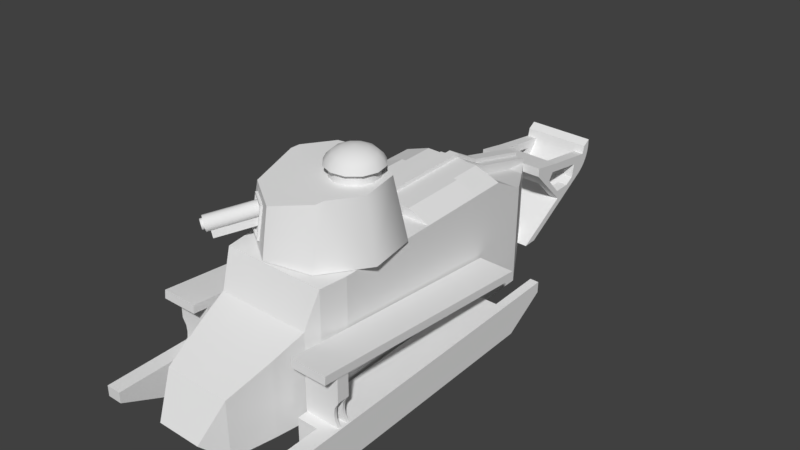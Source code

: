 # Source: esrRFT17_Destroyed.blend  (saved by Blender 2.79.0; exported with 4.5.12 LTS)
import bpy
from mathutils import Matrix  # noqa: F401  (used for matrix-valued properties, if any)

bpy.ops.wm.read_factory_settings(use_empty=True)
scene = bpy.context.scene
scene.name = 'Scene'

# ---- collections
col_collection_1 = bpy.data.collections.new('Collection 1'); scene.collection.children.link(col_collection_1)

# ---- materials (node trees are filled in below, after node groups)
mat_esrrft17 = bpy.data.materials.new('esrrft17')
mat_esrrft17.alpha_threshold = 0.0
mat_esrrft17.use_transparent_shadow = False
mat_esrrft17.roughness = 0.5

# ---- material node trees

# ---- world
world_world = bpy.data.worlds.new('World'); scene.world = world_world
world_world.color = (0.05088, 0.05088, 0.05088)
world_world.use_sun_shadow = False
world_world.sun_shadow_jitter_overblur = 0.0
world_world.cycles.sampling_method = 'MANUAL'

# ---- meshes
me_id357 = bpy.data.meshes.new('ID357')
me_id357.from_pydata([(7.569, -18.8, 50.86), (0.1925, -11.12, 54.09), (0.1925, -18.8, 50.86), (24.04, -11.12, 54.09), (24.04, -18.8, 50.86), (0.1925, 0.06591, 50.86), (0.1925, -1.647, 54.09), (0.1925, -1.647, 55.42), (0.1925, 1.779, 55.42), (0.1925, 1.779, 54.09), (0.1925, 18.93, 50.86), (0.1925, 11.25, 54.09), (24.04, 0.06591, 50.86), (24.04, -18.74, 50.86), (24.04, -18.71, 50.86), (24.04, -4.939, 50.86), (-36.19, -18.97, 50.86), (-45.83, 17.89, 50.86), (-45.83, -17.76, 50.86), (-36.19, 19.1, 50.86), (7.569, 18.93, 50.86), (24.04, -9.663, 54.09), (24.04, -1.647, 54.09), (36.65, -1.647, 54.09), (36.01, -4.939, 54.09), (36.01, -9.663, 54.09), (36.65, -4.939, 54.09), (37.0, -1.647, 55.42), (37.0, 1.779, 55.42), (47.02, 1.779, 48.19), (71.63, 1.779, 43.02), (71.27, 1.779, 41.69), (47.38, 1.779, 49.52), (36.65, 1.779, 54.09), (24.04, 1.779, 54.09), (24.04, 11.25, 54.09), (24.04, 9.795, 54.09), (36.01, 5.071, 54.09), (36.01, 9.795, 54.09), (36.65, 5.071, 54.09), (24.04, 18.93, 50.86), (24.04, 18.87, 50.86), (24.04, 18.85, 50.86), (24.04, 5.071, 50.86), (71.63, -1.647, 43.02), (47.02, -1.647, 48.19), (71.27, -1.647, 41.69), (47.38, -1.647, 49.52), (36.01, -18.69, 7.874), (-36.19, -18.97, 7.874), (36.01, -18.69, 50.86), (30.41, -18.71, 50.86), (32.28, -18.71, 50.86), (34.14, -18.7, 50.86), (32.28, -18.7, 50.86), (-36.19, 19.1, 7.874), (-45.83, 17.89, 7.874), (-50.72, -16.14, 38.58), (-50.72, 16.27, 38.58), (-45.83, -17.76, 7.874), (36.01, 18.82, 50.86), (36.01, 18.82, 7.874), (30.41, 18.85, 50.86), (34.14, 18.83, 50.86), (32.28, 18.84, 50.86), (32.28, -18.71, 50.86), (36.01, -18.71, 50.86), (36.01, -18.7, 50.86), (36.01, -4.939, 50.86), (70.81, -4.939, 39.97), (62.98, -4.939, 40.57), (70.44, -4.939, 38.57), (71.27, -4.939, 41.69), (46.18, -4.939, 45.07), (47.02, -4.939, 48.19), (47.38, 0.06591, 49.52), (70.81, 0.06591, 39.97), (70.81, 5.071, 39.97), (71.27, 5.071, 41.69), (47.02, 5.071, 48.19), (32.28, 18.85, 50.86), (36.01, 18.85, 50.86), (62.98, 5.071, 40.57), (70.44, 5.071, 38.57), (46.18, 5.071, 45.07), (36.01, 5.071, 50.86), (36.01, 18.83, 50.86), (32.28, 18.83, 50.86), (46.18, -18.69, 7.874), (46.18, -18.69, 45.07), (-70.6, 12.68, 7.874), (-76.24, -11.4, 7.874), (-76.24, 11.53, 7.874), (-70.6, -12.55, 7.874), (-61.59, 14.53, 7.874), (-61.59, -14.4, 7.874), (-50.72, 16.27, 7.874), (-50.72, -16.14, 7.874), (46.18, 18.82, 7.874), (48.25, 18.82, 7.874), (48.25, -18.69, 7.874), (62.07, 10.61, 7.874), (62.07, -10.48, 7.874), (62.07, 0.3648, 7.874), (-70.6, 12.68, 30.56), (-76.29, -11.39, 28.26), (-76.29, 11.52, 28.26), (-70.6, -12.55, 30.56), (-61.59, 14.53, 34.19), (-61.59, -14.4, 34.19), (46.18, 18.82, 45.07), (48.25, -18.69, 44.52), (62.98, -9.938, 40.57), (62.98, 0.06591, 40.57), (70.44, 0.06591, 38.57), (70.81, 5.42, 39.97), (62.98, 10.07, 40.57), (70.81, -5.288, 13.04), (70.81, -5.288, 39.97), (70.81, 5.42, 13.04), (48.25, 18.82, 44.52), (-84.11, 7.704, 15.55), (-84.11, -7.572, 15.55), (98.02, 12.07, 27.39), (100.1, -11.94, 34.8), (84.94, -11.94, 22.46), (93.84, -11.94, 27.73), (90.53, -11.94, 25.77), (84.94, -11.94, 22.46), (94.49, -11.94, 28.12), (95.32, -11.94, 28.65), (96.11, -11.94, 29.25), (96.85, -11.94, 29.9), (97.54, -11.94, 30.61), (98.18, -11.94, 31.36), (98.75, -11.94, 32.17), (99.27, -11.94, 33.01), (99.71, -11.94, 33.89), (-83.12, -26.86, 11.61), (-83.12, -26.86, 15.43), (-63.61, -26.86, 2.52), (-63.61, -26.86, 15.43), (-58.1, -26.86, 15.43), (-58.1, -26.86, 2.52), (23.18, -29.0, 15.43), (23.18, -29.0, 2.52), (28.24, -29.0, 15.43), (28.24, -29.0, 2.52), (42.82, -29.0, 15.43), (42.82, -29.0, 11.47), (-83.12, -32.11, 11.61), (-83.12, -26.86, 11.61), (-63.61, -32.11, 2.52), (-63.61, -26.86, 2.52), (-59.6, -31.99, 33.59), (-59.3, -31.99, 36.44), (-59.6, -19.46, 33.59), (-59.3, -19.46, 36.44), (26.54, -31.99, 24.53), (26.84, -31.99, 27.38), (26.54, -19.46, 24.53), (26.84, -19.46, 27.38), (-54.39, -31.6, 24.2), (-54.39, -31.6, 33.86), (-54.39, -19.5, 24.2), (-54.39, -19.5, 33.86), (-50.11, -31.6, 24.2), (-50.11, -31.6, 33.86), (-50.11, -19.5, 24.2), (-50.11, -19.5, 33.86), (-54.39, -31.6, 24.2), (-54.39, -19.5, 24.2), (-53.43, -31.6, 24.2), (-53.43, -19.5, 24.2), (-54.39, -19.5, 15.25), (-54.39, -31.6, 15.25), (-53.43, -19.5, 15.25), (-53.43, -31.6, 15.25), (-51.06, -31.6, 24.2), (-51.06, -19.5, 24.2), (-50.11, -31.6, 24.2), (-50.11, -19.5, 24.2), (-51.06, -19.5, 15.25), (-51.06, -31.6, 15.25), (-50.11, -19.5, 15.25), (-50.11, -31.6, 15.25), (-53.43, -30.05, 19.73), (-54.39, -30.05, 19.73), (-50.11, -30.05, 19.73), (-51.06, -30.05, 19.73), (-50.11, -30.05, 19.73), (-50.11, -31.6, 15.25), (-53.43, -30.33, 17.49), (-54.39, -30.33, 21.96), (-50.11, -30.33, 17.49), (-51.06, -30.33, 21.96), (-53.43, -30.33, 21.96), (-54.39, -30.33, 17.49), (-50.11, -30.33, 21.96), (-51.06, -30.33, 17.49), (-51.06, -31.6, 15.25), (-50.11, -31.6, 24.2), (-51.06, -31.6, 24.2), (-54.39, -31.6, 24.2), (-53.43, -31.6, 24.2), (-54.39, -31.6, 15.25), (-53.43, -31.6, 15.25), (-53.43, -30.05, 19.73), (-54.39, -30.05, 19.73), (-53.91, -31.6, 24.2), (-53.91, -31.6, 15.25), (-53.43, -30.33, 17.49), (-54.39, -30.33, 21.96), (-53.43, -30.33, 21.96), (-54.39, -30.33, 17.49), (-53.91, -30.05, 19.73), (-53.91, -30.33, 21.96), (-53.91, -30.33, 17.49), (-51.06, -30.05, 19.73), (-50.58, -31.6, 24.2), (-50.58, -31.6, 15.25), (-50.11, -30.33, 17.49), (-51.06, -30.33, 21.96), (-50.11, -30.33, 21.96), (-51.06, -30.33, 17.49), (-50.58, -30.05, 19.73), (-50.58, -30.33, 21.96), (-50.58, -30.33, 17.49), (42.82, 29.16, 15.43), (42.82, 29.16, 11.47), (42.82, 32.27, 11.47), (42.82, 32.27, 15.43), (-83.12, 32.27, 11.61), (-83.12, 32.27, 15.43), (-83.12, 27.02, 11.61), (-83.12, 27.02, 15.43), (23.18, 19.86, 2.52), (23.18, 19.86, 15.43), (-58.1, 19.86, 2.52), (-58.1, 19.86, 15.43), (23.18, 29.16, 2.52), (23.18, 29.16, 15.43), (-58.1, 27.02, 2.52), (-58.1, 27.02, 15.43), (23.18, 19.86, 2.52), (23.18, 19.86, 15.43), (-58.1, 19.86, 2.52), (-58.1, 19.86, 15.43), (23.18, 19.86, 2.52), (-58.1, 19.86, 2.52), (23.18, 29.16, 2.52), (-58.1, 27.02, 2.52), (23.18, 19.86, 15.43), (-58.1, 19.86, 15.43), (42.82, 32.27, 15.43), (42.82, 29.16, 15.43), (28.24, 32.27, 15.43), (28.24, 29.16, 15.43), (23.18, 32.27, 15.43), (23.18, 29.16, 15.43), (-58.1, 32.27, 15.43), (-58.1, 27.02, 15.43), (-63.61, 27.02, 15.43), (-63.61, 32.27, 15.43), (-83.12, 27.02, 15.43), (-83.12, 32.27, 15.43), (42.82, 32.27, 15.43), (42.82, 32.27, 11.47), (28.24, 32.27, 15.43), (28.24, 32.27, 2.52), (23.18, 32.27, 15.43), (23.18, 32.27, 2.52), (-58.1, 32.27, 15.43), (-58.1, 32.27, 2.52), (-63.61, 32.27, 15.43), (-63.61, 32.27, 2.52), (-83.12, 32.27, 15.43), (-83.12, 32.27, 11.61), (42.82, 32.27, 11.47), (42.82, 29.16, 11.47), (28.24, 32.27, 2.52), (28.24, 29.16, 2.52), (-63.61, 32.27, 2.52), (-63.61, 27.02, 2.52), (-58.1, 27.02, 2.52), (-58.1, 32.27, 2.52), (23.18, 29.16, 2.52), (23.18, 32.27, 2.52), (28.24, 29.16, 2.52), (28.24, 32.27, 2.52), (-50.58, 30.48, 17.49), (-50.58, 30.48, 21.96), (-50.58, 30.21, 19.73), (-51.06, 30.48, 17.49), (-50.11, 30.48, 21.96), (-51.06, 30.48, 21.96), (-50.11, 30.48, 17.49), (-50.58, 31.76, 15.25), (-50.58, 31.76, 24.2), (-51.06, 30.21, 19.73), (-53.91, 30.48, 17.49), (-53.91, 30.48, 21.96), (28.24, -32.11, 2.52), (28.24, -29.0, 2.52), (23.18, -32.11, 2.52), (23.18, -29.0, 2.52), (-58.1, -32.11, 2.52), (-58.1, -26.86, 2.52), (-63.61, -26.86, 2.52), (-63.61, -32.11, 2.52), (28.24, -29.0, 2.52), (28.24, -32.11, 2.52), (42.82, -29.0, 11.47), (42.82, -32.11, 11.47), (-83.12, -32.11, 11.61), (-83.12, -32.11, 15.43), (-63.61, -32.11, 2.52), (-63.61, -32.11, 15.43), (-58.1, -32.11, 2.52), (-58.1, -32.11, 15.43), (23.18, -32.11, 2.52), (23.18, -32.11, 15.43), (28.24, -32.11, 2.52), (28.24, -32.11, 15.43), (42.82, -32.11, 11.47), (42.82, -32.11, 15.43), (-83.12, -32.11, 15.43), (-83.12, -26.86, 15.43), (-63.61, -32.11, 15.43), (-63.61, -26.86, 15.43), (-58.1, -26.86, 15.43), (-58.1, -32.11, 15.43), (23.18, -29.0, 15.43), (23.18, -32.11, 15.43), (28.24, -29.0, 15.43), (28.24, -32.11, 15.43), (42.82, -29.0, 15.43), (42.82, -32.11, 15.43), (-58.1, -19.7, 15.43), (23.18, -19.7, 15.43), (-58.1, -26.86, 2.52), (23.18, -29.0, 2.52), (-58.1, -19.7, 2.52), (23.18, -19.7, 2.52), (-58.1, -19.7, 15.43), (-58.1, -19.7, 2.52), (23.18, -19.7, 15.43), (23.18, -19.7, 2.52), (-58.1, -26.86, 15.43), (-58.1, -26.86, 2.52), (23.18, -29.0, 15.43), (23.18, -29.0, 2.52), (-58.1, -19.7, 15.43), (-58.1, -19.7, 2.52), (23.18, -19.7, 15.43), (23.18, -19.7, 2.52), (-83.12, -26.86, 15.43), (-83.12, -26.86, 11.61), (-83.12, -32.11, 15.43), (-83.12, -32.11, 11.61), (42.82, -32.11, 15.43), (42.82, -32.11, 11.47), (42.82, -29.0, 11.47), (42.82, -29.0, 15.43), (-53.91, 30.21, 19.73), (-54.39, 30.48, 17.49), (-53.43, 30.48, 21.96), (-54.39, 30.48, 21.96), (-53.43, 30.48, 17.49), (-53.91, 31.76, 15.25), (-53.91, 31.76, 24.2), (-54.39, 30.21, 19.73), (-53.43, 30.21, 19.73), (-53.43, 31.76, 15.25), (-54.39, 31.76, 15.25), (-53.43, 31.76, 24.2), (-54.39, 31.76, 24.2), (-51.06, 31.76, 24.2), (-50.11, 31.76, 24.2), (-51.06, 31.76, 15.25), (-51.06, 30.48, 17.49), (-50.11, 30.48, 21.96), (-54.39, 30.48, 17.49), (-53.43, 30.48, 21.96), (-51.06, 30.48, 21.96), (-50.11, 30.48, 17.49), (-54.39, 30.48, 21.96), (-53.43, 30.48, 17.49), (-50.11, 31.76, 15.25), (-50.11, 30.21, 19.73), (-51.06, 30.21, 19.73), (-50.11, 30.21, 19.73), (-54.39, 30.21, 19.73), (-53.43, 30.21, 19.73), (-50.11, 31.76, 15.25), (-50.11, 19.66, 15.25), (-51.06, 31.76, 15.25), (-51.06, 19.66, 15.25), (-50.11, 19.66, 24.2), (-50.11, 31.76, 24.2), (-51.06, 19.66, 24.2), (-51.06, 31.76, 24.2), (-53.43, 31.76, 15.25), (-53.43, 19.66, 15.25), (-54.39, 31.76, 15.25), (-54.39, 19.66, 15.25), (-53.43, 19.66, 24.2), (-53.43, 31.76, 24.2), (-54.39, 19.66, 24.2), (-54.39, 31.76, 24.2), (-50.11, 19.66, 33.86), (-50.11, 19.66, 24.2), (-50.11, 31.76, 33.86), (-50.11, 31.76, 24.2), (-54.39, 19.66, 33.86), (-54.39, 19.66, 24.2), (-54.39, 31.76, 33.86), (-54.39, 31.76, 24.2), (26.84, 19.62, 27.38), (26.54, 19.62, 24.53), (26.84, 32.15, 27.38), (26.54, 32.15, 24.53), (-59.3, 19.62, 36.44), (-59.6, 19.62, 33.59), (-59.3, 32.15, 36.44), (-59.6, 32.15, 33.59), (-63.61, 27.02, 2.52), (-63.61, 32.27, 2.52), (-83.12, 27.02, 11.61), (-83.12, 32.27, 11.61), (42.82, 29.16, 11.47), (42.82, 29.16, 15.43), (28.24, 29.16, 2.52), (28.24, 29.16, 15.43), (23.18, 29.16, 2.52), (23.18, 29.16, 15.43), (-58.1, 27.02, 2.52), (-58.1, 27.02, 15.43), (-63.61, 27.02, 15.43), (-63.61, 27.02, 2.52), (-83.12, 27.02, 15.43), (-83.12, 27.02, 11.61), (94.65, 12.07, 32.62), (94.49, 12.07, 28.12), (93.84, 12.07, 27.73), (95.32, 12.07, 28.65), (96.11, 12.07, 29.25), (96.85, 12.07, 29.9), (97.54, 12.07, 30.61), (98.18, 12.07, 31.36), (98.75, 12.07, 32.17), (99.27, 12.07, 33.01), (80.0, 12.07, 35.03), (99.71, 12.07, 33.89), (100.1, 12.07, 34.8), (81.9, 12.07, 37.81), (100.1, 8.53, 34.8), (81.9, 8.53, 37.81), (84.94, 12.07, 22.46), (90.53, 12.07, 25.77), (99.71, 8.53, 33.89), (99.27, 8.53, 33.01), (98.75, 8.53, 32.17), (98.18, 8.53, 31.36), (97.54, 8.53, 30.61), (96.85, 8.53, 29.9), (96.11, 8.53, 29.25), (95.32, 8.53, 28.65), (94.49, 8.53, 28.12), (93.84, 8.53, 27.73), (94.65, 8.53, 32.62), (80.0, 8.53, 35.03), (70.81, 12.07, 36.78), (78.1, 12.07, 32.25), (76.95, 12.07, 30.56), (70.81, 12.07, 39.97), (81.9, -11.94, 37.81), (70.81, -11.94, 39.97), (81.9, -8.398, 37.81), (100.1, -11.94, 34.8), (100.1, -8.398, 34.8), (84.94, -8.398, 22.46), (84.94, 8.53, 22.46), (84.94, -11.94, 22.46), (84.19, 12.07, 25.77), (90.53, 8.53, 25.77), (93.84, -11.94, 27.73), (90.53, -8.398, 25.77), (90.53, -11.94, 25.77), (93.84, -8.398, 27.73), (99.71, -8.398, 33.89), (99.27, -8.398, 33.01), (98.75, -8.398, 32.17), (98.18, -8.398, 31.36), (97.54, -8.398, 30.61), (96.85, -8.398, 29.9), (96.11, -8.398, 29.25), (95.32, -8.398, 28.65), (94.49, -8.398, 28.12), (78.1, -8.398, 32.25), (80.0, -11.94, 35.03), (78.1, -11.94, 32.25), (80.0, -8.398, 35.03), (78.1, 8.53, 32.25), (70.81, -11.94, 36.78), (76.95, 8.53, 30.56), (76.95, -11.94, 30.56), (76.95, -8.398, 30.56), (84.19, 8.53, 25.77), (94.65, -11.94, 32.62), (94.65, -8.398, 32.62), (84.19, -8.398, 25.77), (84.19, -11.94, 25.77), (70.81, 12.07, 11.07), (98.91, 12.07, 27.98), (99.73, 12.07, 28.64), (100.5, 12.07, 29.38), (101.2, 12.07, 30.19), (101.8, 12.07, 31.06), (102.3, 12.07, 31.98), (102.8, 12.07, 32.94), (103.1, 12.07, 33.94), (103.4, 12.07, 34.97), (103.5, 12.07, 36.02), (103.6, 12.07, 36.63), (103.6, 12.07, 37.78), (103.6, 12.07, 39.35), (103.6, -11.94, 39.35), (103.6, -11.94, 37.78), (103.6, -11.94, 36.63), (103.5, -11.94, 36.02), (103.4, -11.94, 34.97), (103.1, -11.94, 33.94), (102.8, -11.94, 32.94), (102.3, -11.94, 31.98), (101.8, -11.94, 31.06), (101.2, -11.94, 30.19), (100.5, -11.94, 29.38), (99.73, -11.94, 28.64), (98.91, -11.94, 27.98), (98.02, -11.94, 27.39), (70.81, -11.94, 11.07), (93.84, 12.07, 27.73), (65.69, 12.07, 11.07), (84.94, 12.07, 22.46), (90.53, 12.07, 25.77), (99.71, 8.53, 33.89), (99.27, 8.53, 33.01), (98.75, 8.53, 32.17), (98.18, 8.53, 31.36), (97.54, 8.53, 30.61), (96.85, 8.53, 29.9), (96.11, 8.53, 29.25), (95.32, 8.53, 28.65), (94.49, 8.53, 28.12), (93.84, 8.53, 27.73), (84.94, -8.398, 22.46), (84.94, 8.53, 22.46), (65.69, -11.94, 11.07), (90.53, 8.53, 25.77), (93.84, -11.94, 27.73), (90.53, -8.398, 25.77), (90.53, -11.94, 25.77), (93.84, -8.398, 27.73), (99.71, -8.398, 33.89), (99.27, -8.398, 33.01), (98.75, -8.398, 32.17), (98.18, -8.398, 31.36), (97.54, -8.398, 30.61), (96.85, -8.398, 29.9), (96.11, -8.398, 29.25), (95.32, -8.398, 28.65), (94.49, -8.398, 28.12), (100.1, 12.07, 34.8), (100.1, 8.53, 34.8), (100.4, 12.07, 35.74), (100.6, 12.07, 36.7), (100.8, 12.07, 37.67), (100.1, -11.94, 34.8), (100.4, -11.94, 35.74), (100.1, -8.398, 34.8), (100.6, -11.94, 36.7), (100.8, -11.94, 37.67), (70.81, 12.07, 11.07), (70.81, -11.94, 11.07), (65.69, 12.07, 11.07), (65.69, -11.94, 11.07), (100.8, 12.07, 37.67), (103.6, 12.07, 39.35), (100.8, -11.94, 37.67), (103.6, -11.94, 39.35), (94.49, 12.07, 28.12), (93.84, 12.07, 27.73), (95.32, 12.07, 28.65), (96.11, 12.07, 29.25), (96.85, 12.07, 29.9), (97.54, 12.07, 30.61), (98.18, 12.07, 31.36), (98.75, 12.07, 32.17), (99.27, 12.07, 33.01), (99.71, 12.07, 33.89), (100.1, 12.07, 34.8), (84.94, 12.07, 22.46), (98.02, 12.07, 27.39), (90.53, 12.07, 25.77), (98.91, 12.07, 27.98), (99.73, 12.07, 28.64), (100.5, 12.07, 29.38), (101.2, 12.07, 30.19), (101.8, 12.07, 31.06), (102.3, 12.07, 31.98), (102.8, 12.07, 32.94), (103.1, 12.07, 33.94), (103.4, 12.07, 34.97), (100.4, 12.07, 35.74), (103.5, 12.07, 36.02), (100.6, 12.07, 36.7), (103.6, 12.07, 36.63), (103.6, 12.07, 37.78), (100.8, 12.07, 37.67), (103.6, 12.07, 39.35), (65.69, 12.07, 11.07), (70.81, 12.07, 11.07), (100.1, -11.94, 34.8), (100.4, -11.94, 35.74), (84.94, -11.94, 22.46), (98.02, -11.94, 27.39), (93.84, -11.94, 27.73), (90.53, -11.94, 25.77), (100.6, -11.94, 36.7), (100.8, -11.94, 37.67), (103.6, -11.94, 39.35), (103.6, -11.94, 37.78), (103.6, -11.94, 36.63), (103.5, -11.94, 36.02), (103.4, -11.94, 34.97), (103.1, -11.94, 33.94), (102.8, -11.94, 32.94), (102.3, -11.94, 31.98), (101.8, -11.94, 31.06), (101.2, -11.94, 30.19), (100.5, -11.94, 29.38), (99.73, -11.94, 28.64), (98.91, -11.94, 27.98), (94.49, -11.94, 28.12), (95.32, -11.94, 28.65), (96.11, -11.94, 29.25), (96.85, -11.94, 29.9), (97.54, -11.94, 30.61), (98.18, -11.94, 31.36), (98.75, -11.94, 32.17), (99.27, -11.94, 33.01), (99.71, -11.94, 33.89), (70.81, -11.94, 11.07), (65.69, -11.94, 11.07), (100.1, 12.07, 34.8), (81.9, 12.07, 37.81), (100.1, 8.53, 34.8), (81.9, 8.53, 37.81), (70.81, 12.07, 39.97), (81.9, -11.94, 37.81), (70.81, -11.94, 39.97), (81.9, -8.398, 37.81), (100.1, -11.94, 34.8), (100.1, -8.398, 34.8), (70.81, 12.07, 36.78), (70.81, 12.07, 39.97), (70.81, -11.94, 39.97), (70.81, -11.94, 36.78), (80.0, 12.07, 35.03), (94.65, -8.398, 32.62), (81.9, 8.53, 37.81), (80.0, 8.53, 35.03), (78.1, 12.07, 32.25), (94.65, -11.94, 32.62), (80.0, -8.398, 35.03), (81.9, -8.398, 37.81), (78.1, -8.398, 32.25), (80.0, -11.94, 35.03), (78.1, -11.94, 32.25), (80.0, -8.398, 35.03), (78.1, 8.53, 32.25), (76.95, 8.53, 30.56), (80.0, -11.94, 35.03), (76.95, -8.398, 30.56), (84.94, 12.07, 22.46), (70.81, 12.07, 36.78), (76.95, 12.07, 30.56), (84.94, -8.398, 22.46), (84.94, 8.53, 22.46), (84.94, -11.94, 22.46), (70.81, -11.94, 36.78), (76.95, 8.53, 30.56), (76.95, -11.94, 30.56), (76.95, -8.398, 30.56), (90.53, 12.07, 25.77), (78.1, 12.07, 32.25), (84.19, 12.07, 25.77), (90.53, 8.53, 25.77), (90.53, -8.398, 25.77), (90.53, -11.94, 25.77), (78.1, -8.398, 32.25), (78.1, -11.94, 32.25), (78.1, 8.53, 32.25), (84.19, 8.53, 25.77), (84.19, -8.398, 25.77), (84.19, -11.94, 25.77), (93.84, -11.94, 27.73), (93.84, -8.398, 27.73), (94.65, -11.94, 32.62), (94.65, -8.398, 32.62), (94.65, 12.07, 32.62), (93.84, 12.07, 27.73), (93.84, 8.53, 27.73), (94.65, 8.53, 32.62), (94.65, 12.07, 32.62), (80.0, 12.07, 35.03), (94.65, 8.53, 32.62), (80.0, 8.53, 35.03)], [], [(0, 1, 2), (1, 0, 3), (3, 0, 4), (1, 5, 2), (5, 1, 6), (5, 6, 7), (5, 7, 8), (5, 8, 9), (5, 9, 10), (10, 9, 11), (0, 5, 2), (5, 0, 12), (12, 0, 13), (12, 13, 14), (12, 14, 15), (16, 17, 18), (17, 16, 19), (19, 16, 2), (2, 16, 0), (5, 10, 2), (19, 10, 20), (10, 19, 2), (13, 4, 0), (13, 3, 4), (3, 13, 14), (3, 14, 21), (1, 22, 6), (22, 1, 3), (22, 3, 21), (22, 21, 23), (23, 21, 24), (24, 21, 25), (23, 24, 26), (27, 8, 7), (8, 27, 28), (29, 30, 31), (30, 29, 32), (32, 29, 33), (32, 33, 28), (28, 33, 34), (28, 34, 9), (28, 9, 8), (34, 11, 9), (11, 34, 35), (35, 34, 36), (36, 34, 33), (36, 33, 37), (36, 37, 38), (37, 33, 39), (11, 20, 10), (20, 11, 35), (20, 35, 40), (5, 20, 10), (20, 5, 12), (20, 12, 41), (41, 12, 42), (42, 12, 43), (44, 45, 46), (45, 44, 47), (45, 47, 23), (23, 47, 27), (23, 27, 22), (22, 27, 6), (6, 27, 7), (16, 49, 48), (48, 0, 16), (48, 50, 13), (13, 0, 48), (50, 51, 13), (50, 52, 51), (50, 53, 52), (51, 14, 13), (53, 54, 52), (55, 56, 17), (17, 19, 55), (57, 18, 17), (17, 58, 57), (18, 59, 49), (49, 16, 18), (60, 61, 55), (55, 41, 60), (41, 62, 60), (62, 63, 60), (62, 64, 63), (55, 19, 20), (20, 41, 55), (51, 21, 14), (21, 51, 25), (25, 51, 65), (25, 65, 66), (50, 25, 67), (25, 50, 68), (25, 68, 24), (69, 70, 71), (70, 69, 72), (70, 72, 73), (73, 72, 74), (73, 74, 68), (68, 74, 26), (68, 26, 24), (26, 45, 23), (45, 26, 74), (47, 28, 27), (28, 47, 32), (32, 47, 75), (30, 32, 75), (75, 47, 30), (47, 44, 30), (30, 44, 46), (46, 76, 30), (76, 31, 30), (76, 77, 31), (77, 78, 31), (46, 72, 69), (69, 76, 46), (79, 29, 31), (31, 78, 79), (29, 39, 33), (39, 29, 79), (38, 42, 36), (42, 38, 62), (62, 38, 80), (80, 38, 81), (42, 35, 36), (35, 42, 40), (40, 42, 41), (82, 77, 83), (77, 82, 78), (78, 82, 84), (78, 84, 79), (79, 84, 85), (79, 85, 39), (39, 85, 37), (60, 37, 85), (37, 60, 38), (38, 60, 86), (40, 41, 20), (62, 41, 42), (63, 64, 87), (46, 45, 74), (74, 72, 46), (50, 48, 88), (88, 89, 50), (90, 91, 92), (91, 90, 93), (93, 90, 94), (93, 94, 95), (95, 94, 96), (95, 96, 97), (97, 96, 56), (97, 56, 59), (59, 56, 55), (59, 55, 49), (49, 55, 61), (49, 61, 48), (48, 61, 98), (48, 98, 88), (88, 98, 99), (88, 99, 100), (100, 99, 101), (100, 101, 102), (102, 101, 103), (52, 65, 51), (17, 56, 96), (96, 58, 17), (97, 59, 18), (18, 57, 97), (104, 106, 105), (105, 107, 104), (107, 108, 104), (107, 109, 108), (109, 58, 108), (109, 57, 58), (110, 98, 61), (61, 60, 110), (80, 64, 62), (73, 68, 50), (50, 89, 73), (70, 73, 89), (89, 111, 70), (111, 112, 70), (71, 70, 113), (113, 114, 71), (76, 69, 71), (71, 114, 76), (115, 116, 82), (82, 113, 115), (113, 76, 115), (76, 77, 115), (69, 118, 117), (117, 119, 69), (119, 76, 69), (119, 77, 76), (119, 115, 77), (76, 114, 83), (83, 77, 76), (76, 113, 70), (70, 112, 76), (112, 118, 76), (118, 69, 76), (114, 113, 82), (82, 83, 114), (120, 110, 84), (84, 82, 120), (82, 116, 120), (110, 60, 85), (85, 84, 110), (89, 88, 100), (100, 111, 89), (105, 91, 93), (93, 107, 105), (91, 122, 121), (121, 92, 91), (90, 92, 106), (106, 104, 90), (108, 94, 90), (90, 104, 108), (96, 94, 108), (108, 58, 96), (120, 99, 98), (98, 110, 120), (119, 101, 99), (99, 120, 119), (120, 116, 119), (116, 115, 119), (119, 103, 101), (103, 119, 102), (102, 119, 117), (100, 102, 117), (117, 111, 100), (117, 112, 111), (117, 118, 112), (109, 95, 97), (97, 57, 109), (107, 93, 95), (95, 109, 107), (122, 105, 106), (106, 121, 122), (113, 114, 76), (105, 122, 91), (106, 92, 121), (126, 129, 509, 486), (130, 509, 129), (131, 509, 130), (132, 509, 131), (133, 509, 132), (134, 509, 133), (135, 509, 134), (136, 509, 135), (137, 509, 136), (479, 509, 137, 124), (509, 479, 476, 500), (579, 576, 575), (576, 579, 581), (559, 556, 561), (556, 559, 557), (555, 572, 554), (572, 555, 563), (554, 571, 553), (571, 554, 572), (553, 570, 552), (570, 553, 571), (552, 569, 551), (569, 552, 570), (569, 550, 551), (550, 569, 568), (568, 549, 550), (549, 568, 567), (549, 566, 548), (566, 549, 567), (566, 547, 548), (547, 566, 565), (565, 546, 547), (546, 565, 564), (545, 560, 542), (561, 560, 545), (560, 561, 562), (544, 543, 128), (128, 543, 558), (125, 127, 488, 512, 483), (483, 512, 501, 506), (138, 139, 141, 140), (329, 328, 331, 330), (323, 322, 324, 325), (319, 318, 320, 321), (140, 141, 142, 143), (321, 320, 322, 323), (317, 316, 318, 319), (316, 317, 315, 314), (145, 144, 146, 147), (147, 146, 148, 149), (362, 363, 360, 361), (349, 348, 352, 353), (345, 344, 346, 347), (151, 153, 152, 150), (154, 155, 157, 156), (156, 157, 161, 160), (160, 161, 159, 158), (158, 159, 155, 154), (156, 160, 158, 154), (161, 157, 155, 159), (162, 163, 165, 164), (164, 165, 169, 168), (168, 169, 167, 166), (166, 167, 163, 162), (164, 168, 166, 162), (226, 223, 201, 219, 202, 222), (181, 184, 182, 179), (216, 213, 204, 209, 203, 212), (173, 176, 174, 171), (172, 196, 186, 192, 177, 176, 173), (171, 174, 175, 197, 187, 193, 170), (180, 198, 188, 194, 185, 184, 181), (179, 182, 183, 199, 189, 195, 178), (220, 191, 221, 227, 224, 200), (225, 190, 223, 226, 222, 218), (210, 206, 211, 217, 214, 205), (227, 221, 190, 225, 218, 224), (215, 207, 213, 216, 212, 208), (217, 211, 207, 215, 208, 214), (241, 237, 236, 240), (250, 248, 249, 251), (259, 257, 256, 258), (257, 255, 254, 256), (261, 253, 252, 259), (261, 259, 258, 260), (262, 263, 265, 264), (280, 278, 279, 281), (232, 234, 235, 233), (282, 285, 284, 283), (285, 287, 286, 284), (287, 289, 288, 286), (300, 365, 371, 364, 372, 368), (364, 371, 367, 301, 366, 372), (290, 293, 299, 292, 389, 296), (369, 374, 365, 300, 368, 373), (292, 299, 295, 291, 294, 389), (297, 379, 293, 290, 296, 388), (400, 401, 384, 390, 380, 396, 397), (399, 398, 395, 394, 385, 391, 381), (408, 409, 386, 392, 382, 404, 405), (407, 406, 403, 402, 387, 393, 383), (406, 408, 405, 403), (301, 367, 376, 370, 375, 366), (398, 400, 397, 395), (304, 305, 303, 302), (306, 307, 305, 304), (309, 308, 307, 306), (359, 358, 356, 357), (311, 310, 312, 313), (329, 327, 326, 328), (330, 331, 333, 332), (330, 332, 339, 338), (334, 335, 337, 336), (332, 333, 335, 334), (341, 340, 342, 343), (350, 351, 355, 354), (291, 295, 377, 298, 378, 294), (415, 417, 413, 411), (413, 417, 416, 412), (411, 413, 412, 410), (415, 411, 410, 414), (417, 415, 414, 416), (418, 420, 424, 422), (423, 425, 421, 419), (421, 425, 424, 420), (419, 421, 420, 418), (423, 419, 418, 422), (425, 423, 422, 424), (428, 429, 427, 426), (246, 244, 245, 247), (242, 238, 239, 243), (229, 230, 231, 228), (432, 430, 431, 433), (434, 432, 433, 435), (275, 277, 276, 274), (274, 272, 273, 275), (270, 268, 269, 271), (439, 436, 437, 438), (272, 270, 271, 273), (268, 266, 267, 269), (262, 261, 260, 263), (441, 439, 438, 440), (442, 443, 444), (443, 442, 445), (445, 442, 446), (446, 442, 447), (447, 442, 448), (448, 442, 449), (449, 442, 450), (450, 442, 451), (451, 442, 452), (451, 452, 453), (453, 452, 454), (454, 452, 455), (680, 681, 672), (680, 677, 681), (718, 715, 717), (715, 718, 716), (472, 473, 474), (473, 472, 452), (452, 472, 455), (455, 472, 475), (678, 677, 680), (677, 678, 679), (468, 470, 469), (470, 468, 467), (470, 467, 466), (470, 466, 465), (470, 465, 464), (470, 464, 463), (470, 463, 462), (470, 462, 461), (470, 461, 471), (471, 461, 460), (471, 460, 456), (471, 456, 457), (459, 458, 484), (474, 484, 458), (484, 474, 473), (702, 705, 701), (705, 702, 706), (705, 700, 699), (700, 705, 706), (504, 506, 501), (501, 500, 504), (500, 476, 504), (476, 477, 504), (668, 666, 665), (666, 668, 667), (703, 697, 696), (697, 703, 704), (697, 698, 695), (698, 697, 704), (482, 508, 505), (508, 482, 485), (505, 508, 503), (712, 714, 711), (714, 712, 713), (510, 498, 489), (498, 510, 497), (497, 510, 496), (496, 510, 495), (495, 510, 494), (494, 510, 493), (493, 510, 492), (492, 510, 491), (491, 510, 502), (491, 502, 490), (490, 502, 480), (480, 502, 478), (708, 709, 710), (709, 708, 707), (507, 511, 481), (511, 507, 499), (487, 481, 511), (525, 527, 528), (527, 525, 526), (524, 528, 529), (528, 524, 525), (523, 529, 530), (529, 523, 524), (522, 530, 531), (530, 522, 523), (521, 531, 532), (531, 521, 522), (520, 532, 533), (532, 520, 521), (519, 533, 534), (533, 519, 520), (518, 534, 535), (534, 518, 519), (517, 535, 536), (535, 517, 518), (516, 536, 537), (536, 516, 517), (516, 538, 515), (538, 516, 537), (515, 539, 514), (539, 515, 538), (514, 540, 123), (540, 514, 539), (123, 541, 513), (541, 123, 540), (577, 581, 582), (581, 577, 576), (574, 564, 580), (564, 574, 546), (575, 573, 574), (579, 580, 578), (580, 579, 575, 574), (584, 586, 585, 583), (590, 587, 589), (587, 590, 588), (622, 621, 603), (603, 602, 604), (603, 604, 592), (603, 592, 605), (605, 592, 591), (605, 591, 606), (606, 591, 593), (606, 593, 607), (607, 593, 594), (607, 594, 595), (607, 595, 608), (608, 595, 596), (608, 596, 609), (609, 596, 597), (609, 597, 610), (610, 597, 598), (610, 598, 611), (611, 598, 599), (611, 599, 612), (612, 599, 600), (612, 600, 601), (612, 601, 613), (613, 601, 614), (613, 614, 615), (615, 614, 616), (615, 616, 617), (617, 616, 618), (618, 616, 619), (618, 619, 620), (602, 603, 621), (653, 626, 654), (625, 626, 628), (628, 626, 627), (627, 626, 643), (627, 643, 644), (644, 643, 642), (644, 642, 645), (645, 642, 641), (645, 641, 646), (646, 641, 647), (647, 641, 640), (647, 640, 648), (648, 640, 639), (648, 639, 649), (649, 639, 638), (649, 638, 650), (650, 638, 637), (650, 637, 651), (651, 637, 636), (651, 636, 652), (652, 636, 623), (623, 636, 635), (623, 635, 624), (624, 635, 634), (624, 634, 629), (629, 634, 633), (629, 633, 632), (629, 632, 630), (630, 632, 631), (625, 654, 626), (657, 656, 658), (656, 657, 655), (660, 659, 661), (659, 660, 656), (663, 662, 660), (662, 663, 664), (672, 681, 673), (672, 673, 669), (672, 676, 680), (676, 672, 671), (683, 670, 674), (670, 683, 675), (682, 677, 684), (677, 682, 681), (686, 693, 691), (693, 686, 694), (694, 686, 692), (692, 686, 687), (693, 688, 690), (688, 693, 694), (692, 685, 689), (685, 692, 687)])
me_id357.polygons.foreach_set('use_smooth', [0, 0, 0, 0, 0, 0, 0, 0, 0, 0, 0, 0, 0, 0, 0, 0, 0, 0, 0, 0, 0, 0, 0, 0, 0, 0, 0, 0, 0, 0, 0, 0, 0, 0, 0, 0, 0, 0, 0, 0, 0, 0, 0, 0, 0, 0, 0, 0, 0, 0, 0, 0, 0, 0, 0, 0, 0, 0, 0, 0, 0, 0, 0, 0, 0, 0, 0, 0, 0, 0, 0, 0, 0, 0, 0, 0, 0, 0, 0, 0, 0, 0, 0, 0, 0, 0, 0, 0, 0, 0, 0, 0, 0, 0, 0, 0, 0, 0, 0, 0, 0, 0, 0, 0, 0, 0, 0, 0, 0, 0, 0, 0, 0, 0, 0, 0, 0, 0, 0, 0, 0, 0, 0, 0, 0, 0, 0, 0, 0, 0, 0, 0, 0, 0, 0, 0, 0, 0, 0, 0, 0, 0, 0, 0, 0, 0, 0, 0, 0, 0, 0, 0, 0, 0, 0, 0, 0, 0, 0, 0, 0, 0, 0, 0, 0, 0, 0, 0, 0, 0, 0, 0, 0, 0, 0, 0, 0, 0, 0, 0, 0, 0, 0, 0, 0, 0, 0, 0, 0, 0, 0, 0, 0, 0, 0, 0, 0, 0, 0, 0, 0, 0, 0, 0, 0, 0, 0, 0, 0, 0, 0, 0, 0, 0, 0, 0, 0, 0, 0, 0, 0, 0, 0, 0, 0, 0, 0, 0, 0, 0, 0, 0, 0, 0, 0, 0, 0, 0, 0, 0, 0, 0, 0, 0, 0, 0, 0, 0, 0, 0, 0, 0, 1, 1, 1, 1, 1, 1, 1, 1, 1, 1, 1, 1, 1, 1, 1, 1, 1, 1, 1, 1, 1, 1, 1, 1, 1, 1, 1, 0, 0, 0, 0, 0, 0, 0, 0, 0, 0, 0, 0, 0, 0, 0, 0, 0, 0, 0, 0, 0, 0, 0, 0, 0, 0, 0, 1, 0, 1, 0, 0, 0, 0, 0, 1, 1, 1, 1, 1, 1, 0, 0, 0, 0, 0, 0, 0, 0, 0, 0, 0, 0, 1, 1, 1, 1, 1, 1, 0, 0, 0, 0, 0, 1, 0, 0, 0, 0, 0, 0, 0, 0, 0, 0, 0, 0, 0, 1, 0, 0, 0, 0, 0, 0, 0, 0, 0, 0, 0, 0, 0, 0, 0, 0, 0, 0, 0, 0, 0, 0, 0, 0, 0, 0, 0, 0, 0, 0, 0, 0, 0, 0, 0, 0, 0, 0, 0, 0, 0, 0, 0, 0, 0, 0, 0, 0, 0, 0, 0, 0, 0, 0, 0, 0, 0, 0, 0, 0, 0, 0, 0, 0, 0, 0, 0, 0, 0, 0, 0, 0, 0, 0, 0, 0, 0, 0, 0, 0, 0, 0, 0, 0, 0, 0, 0, 0, 0, 0, 0, 0, 0, 0, 0, 0, 0, 0, 1, 1, 1, 1, 1, 1, 1, 1, 1, 1, 1, 1, 1, 1, 1, 1, 1, 1, 1, 1, 1, 1, 1, 1, 1, 1, 1, 1, 1, 1, 1, 1, 1, 1, 1, 0, 0, 0, 1, 0, 0, 0, 0, 0, 0, 0, 0, 0, 0, 0, 0, 0, 0, 0, 0, 0, 0, 0, 0, 0, 0, 0, 0, 0, 0, 0, 0, 0, 0, 0, 0, 0, 0, 0, 0, 0, 0, 0, 0, 0, 0, 0, 0, 0, 0, 0, 0, 0, 0, 0, 0, 0, 0, 0, 0, 0, 0, 0, 0, 0, 0, 0, 0, 0, 0, 0, 0, 0, 0, 0, 0, 0, 0, 0, 0, 0, 0, 0, 0, 0])
_uv = me_id357.uv_layers.new(name='UVMap')
_uv.uv.foreach_set('vector', [0.3286, 0.6282, 0.3594, 0.6517, 0.329, 0.6506, 0.3594, 0.6517, 0.3286, 0.6282, 0.3594, 0.5642, 0.3594, 0.5642, 0.3286, 0.6282, 0.3287, 0.5631, 0.7678, 0.5848, 0.7804, 0.5405, 0.7804, 0.6153, 0.7804, 0.5405, 0.7678, 0.5848, 0.7678, 0.5473, 0.7804, 0.5405, 0.7678, 0.5473, 0.7626, 0.5473, 0.7804, 0.5405, 0.7626, 0.5473, 0.7626, 0.5337, 0.7804, 0.5405, 0.7626, 0.5337, 0.7678, 0.5337, 0.7804, 0.5405, 0.7678, 0.5337, 0.7804, 0.4657, 0.7804, 0.4657, 0.7678, 0.5337, 0.7678, 0.4962, 0.3286, 0.6282, 0.4037, 0.6506, 0.329, 0.6506, 0.4037, 0.6506, 0.3286, 0.6282, 0.4037, 0.5631, 0.4037, 0.5631, 0.3286, 0.6282, 0.3287, 0.5631, 0.5434, 0.3875, 0.5434, 0.3875, 0.5434, 0.3875, 0.5434, 0.3875, 0.5434, 0.3875, 0.5434, 0.3875, 0.3278, 0.7609, 0.4784, 0.8167, 0.3274, 0.817, 0.4784, 0.8167, 0.3278, 0.7609, 0.4787, 0.7614, 0.4787, 0.7614, 0.3278, 0.7609, 0.329, 0.6506, 0.329, 0.6506, 0.3278, 0.7609, 0.3286, 0.6282, 0.5434, 0.3875, 0.5434, 0.3875, 0.5434, 0.3875, 0.4787, 0.7614, 0.4784, 0.6506, 0.4783, 0.6281, 0.4784, 0.6506, 0.4787, 0.7614, 0.329, 0.6506, 0.7993, 0.5571, 0.799, 0.5571, 0.799, 0.492, 0.7679, 0.5938, 0.7698, 0.6266, 0.768, 0.5936, 0.7698, 0.6266, 0.7679, 0.5938, 0.7679, 0.5939, 0.7698, 0.6266, 0.7679, 0.5939, 0.7679, 0.632, 0.3594, 0.6517, 0.3969, 0.5642, 0.3969, 0.6517, 0.3969, 0.5642, 0.3594, 0.6517, 0.3594, 0.5642, 0.5434, 0.3875, 0.5434, 0.3875, 0.5434, 0.3875, 0.3968, 0.5642, 0.365, 0.5642, 0.3968, 0.5144, 0.3968, 0.5144, 0.365, 0.5642, 0.3837, 0.5169, 0.3837, 0.5169, 0.365, 0.5642, 0.365, 0.5169, 0.3968, 0.5144, 0.3837, 0.5169, 0.3837, 0.5144, 0.3985, 0.5129, 0.4093, 0.6506, 0.3985, 0.6506, 0.4093, 0.6506, 0.3985, 0.5129, 0.4093, 0.5129, 0.7996, 0.4991, 0.7943, 0.3996, 0.7998, 0.3996, 0.7943, 0.3996, 0.7996, 0.4991, 0.7941, 0.4991, 0.7941, 0.4991, 0.7996, 0.4991, 0.7994, 0.5438, 0.7941, 0.4991, 0.7994, 0.5438, 0.794, 0.5433, 0.794, 0.5433, 0.7994, 0.5438, 0.7994, 0.5924, 0.794, 0.5433, 0.7994, 0.5924, 0.7992, 0.687, 0.794, 0.5433, 0.7992, 0.687, 0.794, 0.687, 0.4105, 0.5642, 0.4479, 0.6517, 0.4105, 0.6517, 0.4479, 0.6517, 0.4105, 0.5642, 0.4479, 0.5642, 0.5434, 0.3875, 0.5434, 0.3875, 0.5434, 0.3875, 0.4421, 0.5642, 0.4104, 0.5642, 0.4104, 0.5143, 0.4421, 0.5642, 0.4104, 0.5143, 0.4234, 0.5169, 0.4421, 0.5642, 0.4234, 0.5169, 0.4421, 0.5169, 0.4234, 0.5169, 0.4104, 0.5143, 0.4234, 0.5143, 0.4479, 0.6517, 0.4783, 0.6281, 0.4784, 0.6506, 0.4783, 0.6281, 0.4479, 0.6517, 0.4479, 0.5642, 0.4783, 0.6281, 0.4479, 0.5642, 0.4781, 0.563, 0.4037, 0.6506, 0.4783, 0.6281, 0.4784, 0.6506, 0.4783, 0.6281, 0.4037, 0.6506, 0.4037, 0.5631, 0.4783, 0.6281, 0.4037, 0.5631, 0.4781, 0.563, 0.5434, 0.3875, 0.5434, 0.3875, 0.5434, 0.3875, 0.5434, 0.3875, 0.5434, 0.3875, 0.5434, 0.3875, 0.7939, 0.3997, 0.7992, 0.4993, 0.7994, 0.3997, 0.7992, 0.4993, 0.7939, 0.3997, 0.7938, 0.4993, 0.7992, 0.4993, 0.7938, 0.4993, 0.799, 0.5439, 0.799, 0.5439, 0.7938, 0.4993, 0.7936, 0.5434, 0.799, 0.5439, 0.7936, 0.5434, 0.799, 0.5925, 0.799, 0.5925, 0.7936, 0.5434, 0.7988, 0.687, 0.7988, 0.687, 0.7936, 0.5434, 0.7935, 0.687, 0.3278, 0.7609, 0.157, 0.8018, 0.157, 0.5156, 0.157, 0.5156, 0.3286, 0.6282, 0.3278, 0.7609, 0.157, 0.5156, 0.3284, 0.516, 0.3287, 0.5631, 0.3287, 0.5631, 0.3286, 0.6282, 0.157, 0.5156, 0.3284, 0.516, 0.3292, 0.5379, 0.3287, 0.5631, 0.3284, 0.516, 0.3293, 0.5306, 0.3292, 0.5379, 0.7714, 0.676, 0.7788, 0.676, 0.7862, 0.676, 0.3292, 0.5379, 0.3287, 0.5631, 0.3287, 0.5631, 0.7744, 0.6016, 0.7744, 0.6089, 0.7744, 0.6089, 0.6482, 0.8012, 0.6482, 0.8395, 0.4784, 0.8167, 0.4784, 0.8167, 0.4787, 0.7614, 0.6482, 0.8012, 0.3082, 0.8371, 0.3274, 0.817, 0.4784, 0.8167, 0.4784, 0.8167, 0.4982, 0.8369, 0.3082, 0.8371, 0.3274, 0.817, 0.157, 0.84, 0.157, 0.8018, 0.157, 0.8018, 0.3278, 0.7609, 0.3274, 0.817, 0.478, 0.5156, 0.6482, 0.515, 0.6482, 0.8012, 0.6482, 0.8012, 0.4781, 0.563, 0.478, 0.5156, 0.4781, 0.563, 0.4779, 0.5379, 0.478, 0.5156, 0.7743, 0.6237, 0.7743, 0.6089, 0.7743, 0.6016, 0.7743, 0.6237, 0.7743, 0.6163, 0.7743, 0.6089, 0.6482, 0.8012, 0.4787, 0.7614, 0.4783, 0.6281, 0.4783, 0.6281, 0.4781, 0.563, 0.6482, 0.8012, 0.3292, 0.5379, 0.365, 0.5642, 0.3287, 0.5631, 0.365, 0.5642, 0.3292, 0.5379, 0.365, 0.5169, 0.365, 0.5169, 0.3292, 0.5379, 0.3292, 0.5306, 0.365, 0.5169, 0.3292, 0.5306, 0.3284, 0.516, 0.7794, 0.6348, 0.7667, 0.6706, 0.7794, 0.6348, 0.7808, 0.6203, 0.7935, 0.6561, 0.7935, 0.6016, 0.7808, 0.6203, 0.7935, 0.6016, 0.7808, 0.6016, 0.7883, 0.4616, 0.7938, 0.4922, 0.794, 0.4617, 0.7938, 0.4922, 0.7883, 0.4616, 0.7812, 0.4616, 0.7938, 0.4922, 0.7812, 0.4616, 0.7934, 0.5612, 0.7934, 0.5612, 0.7812, 0.4616, 0.7807, 0.5611, 0.7934, 0.5612, 0.7807, 0.5611, 0.7935, 0.6011, 0.7935, 0.6011, 0.7807, 0.5611, 0.7807, 0.5984, 0.7935, 0.6011, 0.7807, 0.5984, 0.7807, 0.601, 0.3837, 0.5144, 0.3968, 0.4714, 0.3968, 0.5144, 0.3968, 0.4714, 0.3837, 0.5144, 0.3837, 0.4714, 0.3985, 0.4723, 0.4093, 0.5129, 0.3985, 0.5129, 0.4093, 0.5129, 0.3985, 0.4723, 0.4093, 0.4723, 0.5434, 0.3875, 0.5434, 0.3875, 0.5434, 0.3875, 0.4099, 0.3763, 0.4099, 0.4717, 0.4031, 0.4717, 0.4031, 0.4717, 0.3964, 0.4717, 0.4099, 0.3763, 0.3964, 0.4717, 0.3964, 0.3763, 0.4099, 0.3763, 0.4104, 0.3762, 0.3968, 0.3762, 0.3968, 0.3735, 0.3968, 0.3735, 0.4036, 0.3665, 0.4104, 0.3762, 0.4036, 0.3665, 0.4104, 0.3735, 0.4104, 0.3762, 0.4036, 0.3665, 0.4234, 0.3665, 0.4104, 0.3735, 0.4234, 0.3665, 0.4234, 0.3735, 0.4104, 0.3735, 0.3968, 0.3735, 0.3838, 0.3735, 0.3838, 0.3665, 0.3838, 0.3665, 0.4036, 0.3665, 0.3968, 0.3735, 0.4234, 0.4714, 0.4104, 0.4714, 0.4104, 0.3735, 0.4104, 0.3735, 0.4234, 0.3735, 0.4234, 0.4714, 0.4104, 0.4714, 0.4234, 0.5143, 0.4104, 0.5143, 0.4234, 0.5143, 0.4104, 0.4714, 0.4234, 0.4714, 0.4421, 0.5169, 0.4781, 0.563, 0.4421, 0.5642, 0.4781, 0.563, 0.4421, 0.5169, 0.4779, 0.5379, 0.4779, 0.5379, 0.4421, 0.5169, 0.4779, 0.5306, 0.4779, 0.5306, 0.4421, 0.5169, 0.478, 0.5156, 0.768, 0.5939, 0.7699, 0.6265, 0.768, 0.632, 0.7699, 0.6265, 0.768, 0.5939, 0.7681, 0.5936, 0.5434, 0.3875, 0.5434, 0.3875, 0.5434, 0.3875, 0.794, 0.4921, 0.7884, 0.4615, 0.7941, 0.4615, 0.7884, 0.4615, 0.794, 0.4921, 0.7813, 0.4614, 0.7813, 0.4614, 0.794, 0.4921, 0.7936, 0.561, 0.7813, 0.4614, 0.7936, 0.561, 0.7808, 0.561, 0.7808, 0.561, 0.7936, 0.561, 0.7936, 0.6012, 0.7808, 0.561, 0.7936, 0.6012, 0.7809, 0.5986, 0.7809, 0.5986, 0.7936, 0.6012, 0.7808, 0.6012, 0.7933, 0.6557, 0.7806, 0.6012, 0.7933, 0.6012, 0.7806, 0.6012, 0.7933, 0.6557, 0.7806, 0.6199, 0.7921, 0.6706, 0.7794, 0.6348, 0.7794, 0.6348, 0.7993, 0.492, 0.7995, 0.492, 0.7993, 0.5571, 0.4779, 0.5379, 0.4781, 0.563, 0.4781, 0.563, 0.7743, 0.6089, 0.7743, 0.6016, 0.7743, 0.6016, 0.3968, 0.3735, 0.3968, 0.4714, 0.3837, 0.4714, 0.3837, 0.4714, 0.3837, 0.3735, 0.3968, 0.3735, 0.3284, 0.516, 0.157, 0.5156, 0.157, 0.4752, 0.157, 0.4752, 0.3167, 0.4751, 0.3284, 0.516, 0.03207, 0.9375, 0.1274, 0.9598, 0.03664, 0.9598, 0.1274, 0.9598, 0.03207, 0.9375, 0.132, 0.9375, 0.132, 0.9375, 0.03207, 0.9375, 0.02477, 0.9019, 0.132, 0.9375, 0.02477, 0.9019, 0.1393, 0.9019, 0.1393, 0.9019, 0.02477, 0.9019, 0.01788, 0.859, 0.1393, 0.9019, 0.01788, 0.859, 0.1461, 0.859, 0.1461, 0.859, 0.01788, 0.859, 0.01147, 0.8396, 0.1461, 0.859, 0.01147, 0.8396, 0.1526, 0.8396, 0.1526, 0.8396, 0.01147, 0.8396, 0.006672, 0.8015, 0.1526, 0.8396, 0.006672, 0.8015, 0.1574, 0.8015, 0.1574, 0.8015, 0.006672, 0.8015, 0.007769, 0.5162, 0.1574, 0.8015, 0.007769, 0.5162, 0.1563, 0.5162, 0.1563, 0.5162, 0.007769, 0.5162, 0.007769, 0.476, 0.1563, 0.5162, 0.007769, 0.476, 0.1563, 0.476, 0.1563, 0.476, 0.007769, 0.476, 0.007769, 0.4678, 0.1563, 0.476, 0.007769, 0.4678, 0.1563, 0.4678, 0.1563, 0.4678, 0.007769, 0.4678, 0.04028, 0.4132, 0.1563, 0.4678, 0.04028, 0.4132, 0.1237, 0.4132, 0.5434, 0.3875, 0.5434, 0.3875, 0.5434, 0.3875, 0.7744, 0.6089, 0.7743, 0.6089, 0.7743, 0.6016, 0.4784, 0.8167, 0.6482, 0.8395, 0.6482, 0.859, 0.6482, 0.859, 0.4982, 0.8369, 0.4784, 0.8167, 0.157, 0.8595, 0.157, 0.84, 0.3274, 0.817, 0.3274, 0.817, 0.3082, 0.8371, 0.157, 0.8595, 0.5061, 0.9179, 0.5083, 0.9401, 0.2979, 0.9404, 0.2979, 0.9404, 0.3002, 0.9182, 0.5061, 0.9179, 0.3002, 0.9182, 0.5025, 0.8829, 0.5061, 0.9179, 0.3002, 0.9182, 0.3026, 0.8832, 0.5025, 0.8829, 0.3026, 0.8832, 0.4982, 0.8369, 0.5025, 0.8829, 0.3026, 0.8832, 0.3082, 0.8371, 0.4982, 0.8369, 0.4894, 0.4748, 0.6482, 0.4747, 0.6482, 0.515, 0.6482, 0.515, 0.478, 0.5156, 0.4894, 0.4748, 0.7743, 0.6163, 0.7743, 0.6163, 0.7743, 0.6237, 0.3837, 0.475, 0.3837, 0.517, 0.3284, 0.516, 0.3284, 0.516, 0.3167, 0.4751, 0.3837, 0.475, 0.3837, 0.4072, 0.3837, 0.475, 0.3167, 0.4751, 0.3167, 0.4751, 0.3129, 0.4669, 0.3837, 0.4072, 0.3129, 0.4669, 0.3329, 0.4079, 0.3837, 0.4072, 0.7935, 0.4592, 0.7635, 0.4592, 0.7635, 0.4394, 0.7635, 0.4394, 0.7935, 0.4394, 0.7935, 0.4592, 0.4036, 0.3665, 0.3838, 0.3665, 0.3838, 0.3609, 0.3838, 0.3609, 0.4036, 0.3609, 0.4036, 0.3665, 0.4488, 0.3765, 0.481, 0.4078, 0.4233, 0.4072, 0.4233, 0.4072, 0.4035, 0.4072, 0.4488, 0.3765, 0.4035, 0.4072, 0.4035, 0.3762, 0.4488, 0.3765, 0.5434, 0.3875, 0.5434, 0.3875, 0.5434, 0.3875, 0.3838, 0.3665, 0.3824, 0.3665, 0.3824, 0.2604, 0.3824, 0.2604, 0.4248, 0.2604, 0.3838, 0.3665, 0.4248, 0.2604, 0.4036, 0.3665, 0.3838, 0.3665, 0.4248, 0.2604, 0.4234, 0.3665, 0.4036, 0.3665, 0.4248, 0.2604, 0.4248, 0.3665, 0.4234, 0.3665, 0.4036, 0.3665, 0.4036, 0.3609, 0.4234, 0.3609, 0.4234, 0.3609, 0.4234, 0.3665, 0.4036, 0.3665, 0.4035, 0.3762, 0.4035, 0.4072, 0.3837, 0.4072, 0.3837, 0.4072, 0.3329, 0.4079, 0.4035, 0.3762, 0.3329, 0.4079, 0.3331, 0.3771, 0.4035, 0.3762, 0.5434, 0.3875, 0.5434, 0.3875, 0.5434, 0.3875, 0.7935, 0.4394, 0.7635, 0.4394, 0.7635, 0.4195, 0.7635, 0.4195, 0.7935, 0.4195, 0.7935, 0.4394, 0.4923, 0.4666, 0.4894, 0.4748, 0.4233, 0.475, 0.4233, 0.475, 0.4233, 0.4072, 0.4923, 0.4666, 0.4233, 0.4072, 0.481, 0.4078, 0.4923, 0.4666, 0.4894, 0.4748, 0.478, 0.5156, 0.4233, 0.517, 0.4233, 0.517, 0.4233, 0.475, 0.4894, 0.4748, 0.3167, 0.4751, 0.157, 0.4752, 0.157, 0.467, 0.157, 0.467, 0.3129, 0.4669, 0.3167, 0.4751, 0.2979, 0.9404, 0.157, 0.9609, 0.157, 0.9385, 0.157, 0.9385, 0.3002, 0.9182, 0.2979, 0.9404, 0.1274, 0.9598, 0.1122, 0.9934, 0.05178, 0.9934, 0.05178, 0.9934, 0.03664, 0.9598, 0.1274, 0.9598, 0.6482, 0.9379, 0.6482, 0.9603, 0.5083, 0.9401, 0.5083, 0.9401, 0.5061, 0.9179, 0.6482, 0.9379, 0.5025, 0.8829, 0.6482, 0.9021, 0.6482, 0.9379, 0.6482, 0.9379, 0.5061, 0.9179, 0.5025, 0.8829, 0.6482, 0.859, 0.6482, 0.9021, 0.5025, 0.8829, 0.5025, 0.8829, 0.4982, 0.8369, 0.6482, 0.859, 0.4923, 0.4666, 0.6482, 0.4665, 0.6482, 0.4747, 0.6482, 0.4747, 0.4894, 0.4748, 0.4923, 0.4666, 0.6278, 0.3776, 0.6482, 0.412, 0.6482, 0.4665, 0.6482, 0.4665, 0.4923, 0.4666, 0.6278, 0.3776, 0.4923, 0.4666, 0.481, 0.4078, 0.6278, 0.3776, 0.481, 0.4078, 0.4488, 0.3765, 0.6278, 0.3776, 0.06055, 0.3804, 0.08059, 0.4132, 0.03997, 0.4132, 0.08059, 0.4132, 0.06055, 0.3804, 0.1236, 0.4132, 0.1236, 0.4132, 0.06055, 0.3804, 0.103, 0.3804, 0.157, 0.467, 0.157, 0.4126, 0.1774, 0.3781, 0.1774, 0.3781, 0.3129, 0.4669, 0.157, 0.467, 0.1774, 0.3781, 0.3329, 0.4079, 0.3129, 0.4669, 0.1774, 0.3781, 0.3331, 0.3771, 0.3329, 0.4079, 0.3026, 0.8832, 0.157, 0.9027, 0.157, 0.8595, 0.157, 0.8595, 0.3082, 0.8371, 0.3026, 0.8832, 0.3002, 0.9182, 0.157, 0.9385, 0.157, 0.9027, 0.157, 0.9027, 0.3026, 0.8832, 0.3002, 0.9182, 0.3114, 0.9804, 0.2979, 0.9404, 0.5083, 0.9401, 0.5083, 0.9401, 0.4971, 0.9803, 0.3114, 0.9804, 0.7743, 0.6016, 0.7743, 0.6322, 0.7685, 0.6322, 0.2979, 0.9404, 0.3114, 0.9804, 0.157, 0.9609, 0.5083, 0.9401, 0.6482, 0.9603, 0.4971, 0.9803, 0.6906, 0.8653, 0.6909, 0.8663, 0.6909, 0.8893, 0.6906, 0.8653, 0.6912, 0.8678, 0.6909, 0.8893, 0.6909, 0.8663, 0.6914, 0.8697, 0.6909, 0.8893, 0.6912, 0.8678, 0.6917, 0.8719, 0.6909, 0.8893, 0.6914, 0.8697, 0.6919, 0.8744, 0.6909, 0.8893, 0.6917, 0.8719, 0.6921, 0.8772, 0.6909, 0.8893, 0.6919, 0.8744, 0.6923, 0.8803, 0.6909, 0.8893, 0.6921, 0.8772, 0.6925, 0.8836, 0.6909, 0.8893, 0.6923, 0.8803, 0.6926, 0.8871, 0.6909, 0.8893, 0.6925, 0.8836, 0.6928, 0.8909, 0.6909, 0.8893, 0.6926, 0.8871, 0.6928, 0.8909, 0.6909, 0.8893, 0.6928, 0.8909, 0.6857, 0.9431, 0.6848, 0.9323, 0.929, 0.9546, 0.7727, 0.9604, 0.7727, 0.9546, 0.7727, 0.9604, 0.929, 0.9546, 0.929, 0.9604, 0.7959, 0.8636, 0.906, 0.8237, 0.906, 0.8636, 0.906, 0.8237, 0.7959, 0.8636, 0.7959, 0.8237, 0.7958, 0.8872, 0.906, 0.8919, 0.7958, 0.8919, 0.906, 0.8919, 0.7958, 0.8872, 0.906, 0.8872, 0.7958, 0.8919, 0.906, 0.898, 0.7958, 0.898, 0.906, 0.898, 0.7958, 0.8919, 0.906, 0.8919, 0.7958, 0.898, 0.906, 0.9043, 0.7958, 0.9043, 0.906, 0.9043, 0.7958, 0.898, 0.906, 0.898, 0.7958, 0.9043, 0.906, 0.9106, 0.7958, 0.9106, 0.906, 0.9106, 0.7958, 0.9043, 0.906, 0.9043, 0.906, 0.9106, 0.7958, 0.9171, 0.7958, 0.9106, 0.7958, 0.9171, 0.906, 0.9106, 0.906, 0.9171, 0.906, 0.9171, 0.7958, 0.9235, 0.7958, 0.9171, 0.7958, 0.9235, 0.906, 0.9171, 0.906, 0.9235, 0.7958, 0.9235, 0.906, 0.9299, 0.7958, 0.9299, 0.906, 0.9299, 0.7958, 0.9235, 0.906, 0.9235, 0.906, 0.9299, 0.7958, 0.9363, 0.7958, 0.9299, 0.7958, 0.9363, 0.906, 0.9299, 0.906, 0.9363, 0.906, 0.9363, 0.7958, 0.9425, 0.7958, 0.9363, 0.7958, 0.9425, 0.906, 0.9363, 0.906, 0.9425, 0.7727, 0.8635, 0.929, 0.8871, 0.7727, 0.8871, 0.9059, 0.8635, 0.929, 0.8871, 0.7727, 0.8635, 0.929, 0.8871, 0.9059, 0.8635, 0.929, 0.8635, 0.7728, 0.8237, 0.7728, 0.6884, 0.9291, 0.8237, 0.9291, 0.8237, 0.7728, 0.6884, 0.9291, 0.6884, 0.6871, 0.8495, 0.6894, 0.8598, 0.6894, 0.8598, 0.6867, 0.8702, 0.6871, 0.8495, 0.6871, 0.8495, 0.6867, 0.8702, 0.6838, 0.9208, 0.6832, 0.9135, 0.8769, 0.577, 0.8936, 0.577, 0.8936, 0.492, 0.8374, 0.492, 0.9166, 0.4923, 0.8937, 0.4923, 0.8937, 0.4683, 0.9166, 0.4683, 0.8934, 0.09176, 0.8371, 0.09176, 0.8761, 0.02817, 0.8934, 0.02817, 0.8934, 0.4683, 0.8371, 0.4683, 0.8371, 0.1138, 0.8934, 0.1138, 0.8374, 0.492, 0.8936, 0.492, 0.8936, 0.468, 0.8374, 0.468, 0.8934, 0.1138, 0.8371, 0.1138, 0.8371, 0.09176, 0.8934, 0.09176, 0.8934, 0.4923, 0.8371, 0.4923, 0.8371, 0.4683, 0.8934, 0.4683, 0.8371, 0.4923, 0.8934, 0.4923, 0.8934, 0.5774, 0.8767, 0.5774, 0.8374, 0.1141, 0.8936, 0.1141, 0.8936, 0.09214, 0.8374, 0.09214, 0.8374, 0.09214, 0.8936, 0.09214, 0.8936, 0.02866, 0.8763, 0.02866, 0.8214, 0.0177, 0.8214, 0.00045, 0.8349, 0.00045, 0.8349, 0.0177, 0.8371, 0.4681, 0.8935, 0.4681, 0.8935, 0.4994, 0.8371, 0.4994, 0.8374, 0.468, 0.8936, 0.468, 0.8936, 0.1141, 0.8374, 0.1141, 0.8214, 0.5859, 0.8214, 0.4922, 0.8349, 0.4922, 0.8349, 0.5859, 0.8206, 0.05607, 0.7893, 0.05607, 0.7893, 0.002841, 0.8206, 0.002841, 0.8206, 0.3709, 0.7893, 0.3709, 0.7893, 0.002841, 0.8206, 0.002841, 0.8206, 0.05607, 0.7893, 0.05607, 0.7893, 0.002841, 0.8206, 0.002841, 0.7893, 0.3709, 0.8206, 0.3709, 0.8206, 0.002841, 0.7893, 0.002841, 0.6516, 0.002841, 0.6516, 0.3709, 0.7887, 0.3709, 0.7887, 0.002841, 0.7893, 0.002841, 0.7893, 0.3709, 0.6522, 0.3709, 0.6522, 0.002841, 0.8804, 0.6155, 0.9261, 0.6155, 0.9261, 0.671, 0.8804, 0.671, 0.8804, 0.5939, 0.926, 0.5939, 0.926, 0.6153, 0.8804, 0.6153, 0.8804, 0.671, 0.9261, 0.671, 0.9261, 0.6155, 0.8804, 0.6155, 0.8804, 0.5938, 0.9261, 0.5938, 0.9261, 0.6154, 0.8804, 0.6154, 0.8801, 0.6153, 0.9004, 0.6153, 0.9004, 0.6708, 0.8801, 0.6708, 0.8697, 0.6189, 0.8697, 0.6167, 0.8802, 0.6108, 0.8802, 0.6131, 0.8802, 0.6153, 0.8697, 0.6212, 0.8801, 0.6755, 0.8381, 0.6755, 0.8381, 0.6709, 0.8801, 0.6709, 0.8697, 0.6189, 0.8697, 0.6167, 0.8802, 0.6108, 0.8802, 0.6131, 0.8802, 0.6153, 0.8697, 0.6212, 0.8801, 0.6755, 0.8381, 0.6755, 0.8381, 0.6709, 0.8801, 0.6709, 0.8803, 0.6153, 0.8697, 0.6212, 0.8592, 0.6224, 0.8486, 0.6212, 0.838, 0.6153, 0.838, 0.6708, 0.8803, 0.6708, 0.8803, 0.6708, 0.838, 0.6708, 0.838, 0.6153, 0.8486, 0.6212, 0.8592, 0.6224, 0.8697, 0.6212, 0.8803, 0.6153, 0.8803, 0.6153, 0.8697, 0.6212, 0.8592, 0.6224, 0.8486, 0.6212, 0.838, 0.6153, 0.838, 0.6708, 0.8803, 0.6708, 0.8803, 0.6708, 0.838, 0.6708, 0.838, 0.6153, 0.8486, 0.6212, 0.8592, 0.6224, 0.8697, 0.6212, 0.8803, 0.6153, 0.8381, 0.6131, 0.8381, 0.6108, 0.8486, 0.6167, 0.8486, 0.6189, 0.8486, 0.6212, 0.8381, 0.6153, 0.8591, 0.6202, 0.8591, 0.6179, 0.8697, 0.6167, 0.8697, 0.6189, 0.8697, 0.6212, 0.8591, 0.6224, 0.8381, 0.6131, 0.8381, 0.6108, 0.8486, 0.6167, 0.8486, 0.6189, 0.8486, 0.6212, 0.8381, 0.6153, 0.8486, 0.6189, 0.8486, 0.6167, 0.8591, 0.6179, 0.8591, 0.6202, 0.8591, 0.6224, 0.8486, 0.6212, 0.8592, 0.6202, 0.8592, 0.6179, 0.8697, 0.6167, 0.8697, 0.6189, 0.8697, 0.6212, 0.8592, 0.6224, 0.8486, 0.6189, 0.8486, 0.6167, 0.8592, 0.6179, 0.8592, 0.6202, 0.8592, 0.6224, 0.8486, 0.6212, 0.8934, 0.07343, 0.8934, 0.1141, 0.837, 0.1141, 0.837, 0.07343, 0.6408, 0.6725, 0.6408, 0.6414, 0.3338, 0.6414, 0.3338, 0.6725, 0.9167, 0.1138, 0.9167, 0.09175, 0.8937, 0.09175, 0.8937, 0.1138, 0.9167, 0.09175, 0.9167, 0.02816, 0.8937, 0.02816, 0.8937, 0.09175, 0.9166, 0.4683, 0.9478, 0.4683, 0.9478, 0.1138, 0.9167, 0.1138, 0.9166, 0.4683, 0.9167, 0.1138, 0.8937, 0.1138, 0.8937, 0.4683, 0.9166, 0.4923, 0.8937, 0.4923, 0.8937, 0.5774, 0.9166, 0.5774, 0.8349, 0.09219, 0.8349, 0.0177, 0.8214, 0.0177, 0.8214, 0.09219, 0.8349, 0.5859, 0.8214, 0.5859, 0.8214, 0.6012, 0.8349, 0.6012, 0.8349, 0.4922, 0.8349, 0.4682, 0.8214, 0.4682, 0.8214, 0.4922, 0.8349, 0.4682, 0.8349, 0.1142, 0.8214, 0.1142, 0.8214, 0.4682, 0.8349, 0.1142, 0.8349, 0.09219, 0.8214, 0.09219, 0.8214, 0.1142, 0.8486, 0.6189, 0.8486, 0.6212, 0.8592, 0.6224, 0.8592, 0.6202, 0.8592, 0.6179, 0.8486, 0.6167, 0.8592, 0.6202, 0.8592, 0.6224, 0.8697, 0.6212, 0.8697, 0.6189, 0.8697, 0.6167, 0.8592, 0.6179, 0.8486, 0.6189, 0.8486, 0.6212, 0.8591, 0.6224, 0.8591, 0.6202, 0.8591, 0.6179, 0.8486, 0.6167, 0.8381, 0.6131, 0.8381, 0.6153, 0.8486, 0.6212, 0.8486, 0.6189, 0.8486, 0.6167, 0.8381, 0.6108, 0.8591, 0.6202, 0.8591, 0.6224, 0.8697, 0.6212, 0.8697, 0.6189, 0.8697, 0.6167, 0.8591, 0.6179, 0.8381, 0.6131, 0.8381, 0.6153, 0.8486, 0.6212, 0.8486, 0.6189, 0.8486, 0.6167, 0.8381, 0.6108, 0.8803, 0.6708, 0.8803, 0.6153, 0.8697, 0.6212, 0.8592, 0.6224, 0.8486, 0.6212, 0.838, 0.6153, 0.838, 0.6708, 0.8803, 0.6153, 0.8803, 0.6708, 0.838, 0.6708, 0.838, 0.6153, 0.8486, 0.6212, 0.8592, 0.6224, 0.8697, 0.6212, 0.8803, 0.6708, 0.8803, 0.6153, 0.8697, 0.6212, 0.8592, 0.6224, 0.8486, 0.6212, 0.838, 0.6153, 0.838, 0.6708, 0.8803, 0.6153, 0.8803, 0.6708, 0.838, 0.6708, 0.838, 0.6153, 0.8486, 0.6212, 0.8592, 0.6224, 0.8697, 0.6212, 0.8801, 0.6755, 0.8801, 0.6709, 0.8381, 0.6709, 0.8381, 0.6755, 0.8697, 0.6189, 0.8697, 0.6212, 0.8802, 0.6153, 0.8802, 0.6131, 0.8802, 0.6108, 0.8697, 0.6167, 0.8801, 0.6755, 0.8801, 0.6709, 0.8381, 0.6709, 0.8381, 0.6755, 0.8349, 0.1142, 0.8214, 0.1142, 0.8214, 0.09219, 0.8349, 0.09219, 0.8349, 0.4682, 0.8214, 0.4682, 0.8214, 0.1142, 0.8349, 0.1142, 0.8349, 0.4922, 0.8214, 0.4922, 0.8214, 0.4682, 0.8349, 0.4682, 0.8349, 0.5859, 0.8349, 0.6012, 0.8214, 0.6012, 0.8214, 0.5859, 0.8349, 0.09219, 0.8214, 0.09219, 0.8214, 0.0177, 0.8349, 0.0177, 0.9166, 0.4923, 0.9166, 0.5774, 0.8937, 0.5774, 0.8937, 0.4923, 0.9166, 0.4683, 0.8937, 0.4683, 0.8937, 0.1138, 0.9167, 0.1138, 0.9166, 0.4683, 0.9167, 0.1138, 0.9478, 0.1138, 0.9478, 0.4683, 0.9167, 0.09175, 0.8937, 0.09175, 0.8937, 0.02816, 0.9167, 0.02816, 0.9167, 0.1138, 0.8937, 0.1138, 0.8937, 0.09175, 0.9167, 0.09175, 0.6408, 0.6725, 0.3338, 0.6725, 0.3338, 0.6414, 0.6408, 0.6414, 0.8934, 0.07343, 0.837, 0.07343, 0.837, 0.1141, 0.8934, 0.1141, 0.8697, 0.6189, 0.8697, 0.6212, 0.8802, 0.6153, 0.8802, 0.6131, 0.8802, 0.6108, 0.8697, 0.6167, 0.8801, 0.6153, 0.8801, 0.6708, 0.9004, 0.6708, 0.9004, 0.6153, 0.8804, 0.5938, 0.8804, 0.6154, 0.9261, 0.6154, 0.9261, 0.5938, 0.8804, 0.671, 0.8804, 0.6155, 0.9261, 0.6155, 0.9261, 0.671, 0.8804, 0.5939, 0.8804, 0.6153, 0.926, 0.6153, 0.926, 0.5939, 0.8804, 0.6155, 0.8804, 0.671, 0.9261, 0.671, 0.9261, 0.6155, 0.7893, 0.002841, 0.6522, 0.002841, 0.6522, 0.3709, 0.7893, 0.3709, 0.6516, 0.002841, 0.7887, 0.002841, 0.7887, 0.3709, 0.6516, 0.3709, 0.7893, 0.3709, 0.7893, 0.002841, 0.8206, 0.002841, 0.8206, 0.3709, 0.8206, 0.05607, 0.8206, 0.002841, 0.7893, 0.002841, 0.7893, 0.05607, 0.8206, 0.3709, 0.8206, 0.002841, 0.7893, 0.002841, 0.7893, 0.3709, 0.8206, 0.05607, 0.8206, 0.002841, 0.7893, 0.002841, 0.7893, 0.05607, 0.8214, 0.5859, 0.8349, 0.5859, 0.8349, 0.4922, 0.8214, 0.4922, 0.8374, 0.468, 0.8374, 0.1141, 0.8936, 0.1141, 0.8936, 0.468, 0.8371, 0.4681, 0.8371, 0.4994, 0.8935, 0.4994, 0.8935, 0.4681, 0.8214, 0.0177, 0.8349, 0.0177, 0.8349, 0.00045, 0.8214, 0.00045, 0.8374, 0.09214, 0.8763, 0.02866, 0.8936, 0.02866, 0.8936, 0.09214, 0.8374, 0.1141, 0.8374, 0.09214, 0.8936, 0.09214, 0.8936, 0.1141, 0.8371, 0.4923, 0.8767, 0.5774, 0.8934, 0.5774, 0.8934, 0.4923, 0.8934, 0.4923, 0.8934, 0.4683, 0.8371, 0.4683, 0.8371, 0.4923, 0.8934, 0.1138, 0.8934, 0.09176, 0.8371, 0.09176, 0.8371, 0.1138, 0.8374, 0.492, 0.8374, 0.468, 0.8936, 0.468, 0.8936, 0.492, 0.8934, 0.4683, 0.8934, 0.1138, 0.8371, 0.1138, 0.8371, 0.4683, 0.8934, 0.09176, 0.8934, 0.02817, 0.8761, 0.02817, 0.8371, 0.09176, 0.9166, 0.4923, 0.9166, 0.4683, 0.8937, 0.4683, 0.8937, 0.4923, 0.8769, 0.577, 0.8374, 0.492, 0.8936, 0.492, 0.8936, 0.577, 0.7594, 0.8893, 0.7594, 0.8663, 0.7597, 0.8652, 0.7594, 0.8663, 0.7594, 0.8893, 0.7591, 0.8678, 0.7591, 0.8678, 0.7594, 0.8893, 0.7589, 0.8696, 0.7589, 0.8696, 0.7594, 0.8893, 0.7586, 0.8718, 0.7586, 0.8718, 0.7594, 0.8893, 0.7584, 0.8744, 0.7584, 0.8744, 0.7594, 0.8893, 0.7582, 0.8772, 0.7582, 0.8772, 0.7594, 0.8893, 0.758, 0.8802, 0.758, 0.8802, 0.7594, 0.8893, 0.7578, 0.8836, 0.7578, 0.8836, 0.7594, 0.8893, 0.7656, 0.9323, 0.7578, 0.8836, 0.7656, 0.9323, 0.7577, 0.8871, 0.7577, 0.8871, 0.7656, 0.9323, 0.7575, 0.8909, 0.7575, 0.8909, 0.7656, 0.9323, 0.7647, 0.943, 0.6966, 0.9334, 0.7545, 0.9219, 0.7538, 0.9334, 0.6966, 0.9334, 0.6959, 0.9219, 0.7545, 0.9219, 0.7538, 0.9334, 0.7594, 0.8893, 0.7493, 0.89, 0.7594, 0.8893, 0.7538, 0.9334, 0.7656, 0.9323, 0.7708, 0.9673, 0.7666, 0.9208, 0.7672, 0.9134, 0.7666, 0.9208, 0.7708, 0.9673, 0.7656, 0.9323, 0.7656, 0.9323, 0.7708, 0.9673, 0.7647, 0.943, 0.7647, 0.943, 0.7708, 0.9673, 0.7708, 0.986, 0.6848, 0.9323, 0.6959, 0.9219, 0.6966, 0.9334, 0.6959, 0.9219, 0.6848, 0.9323, 0.6838, 0.9208, 0.7494, 0.8669, 0.7493, 0.89, 0.7496, 0.8658, 0.7493, 0.89, 0.7494, 0.8669, 0.7492, 0.8684, 0.7493, 0.89, 0.7492, 0.8684, 0.749, 0.8702, 0.7493, 0.89, 0.749, 0.8702, 0.7488, 0.8724, 0.7493, 0.89, 0.7488, 0.8724, 0.7486, 0.8749, 0.7493, 0.89, 0.7486, 0.8749, 0.7485, 0.8777, 0.7493, 0.89, 0.7485, 0.8777, 0.7483, 0.8808, 0.7493, 0.89, 0.7483, 0.8808, 0.7482, 0.8841, 0.7493, 0.89, 0.7482, 0.8841, 0.7538, 0.9334, 0.7538, 0.9334, 0.7482, 0.8841, 0.7481, 0.8877, 0.7538, 0.9334, 0.7481, 0.8877, 0.748, 0.8915, 0.7538, 0.9334, 0.748, 0.8915, 0.7531, 0.9441, 0.7609, 0.8598, 0.7633, 0.8495, 0.7636, 0.8702, 0.7672, 0.9134, 0.7636, 0.8702, 0.7633, 0.8495, 0.7636, 0.8702, 0.7672, 0.9134, 0.7666, 0.9208, 0.6838, 0.9208, 0.698, 0.871, 0.6959, 0.9219, 0.698, 0.871, 0.6838, 0.9208, 0.6867, 0.8702, 0.698, 0.871, 0.6894, 0.8598, 0.6999, 0.8604, 0.6894, 0.8598, 0.698, 0.871, 0.6867, 0.8702, 0.6796, 0.9674, 0.6832, 0.9135, 0.6838, 0.9208, 0.6838, 0.9208, 0.6848, 0.9323, 0.6796, 0.9674, 0.6848, 0.9323, 0.6857, 0.9431, 0.6796, 0.9674, 0.6857, 0.9431, 0.6796, 0.9861, 0.6796, 0.9674, 0.6796, 0.9674, 0.7708, 0.986, 0.7708, 0.9673, 0.7708, 0.986, 0.6796, 0.9674, 0.6796, 0.9861, 0.7545, 0.9219, 0.7636, 0.8702, 0.7666, 0.9208, 0.7636, 0.8702, 0.7545, 0.9219, 0.7524, 0.871, 0.7636, 0.8702, 0.7504, 0.8604, 0.7609, 0.8598, 0.7504, 0.8604, 0.7636, 0.8702, 0.7524, 0.871, 0.7521, 0.8502, 0.7524, 0.871, 0.7549, 0.9145, 0.7524, 0.871, 0.7521, 0.8502, 0.7504, 0.8604, 0.7549, 0.9145, 0.7524, 0.871, 0.7545, 0.9219, 0.7597, 0.8652, 0.7493, 0.89, 0.7594, 0.8893, 0.7493, 0.89, 0.7597, 0.8652, 0.7496, 0.8658, 0.701, 0.89, 0.7009, 0.8669, 0.7008, 0.8659, 0.7009, 0.8669, 0.701, 0.89, 0.7011, 0.8684, 0.7011, 0.8684, 0.701, 0.89, 0.7013, 0.8703, 0.7013, 0.8703, 0.701, 0.89, 0.7015, 0.8724, 0.7015, 0.8724, 0.701, 0.89, 0.7017, 0.875, 0.7017, 0.875, 0.701, 0.89, 0.7018, 0.8778, 0.7018, 0.8778, 0.701, 0.89, 0.702, 0.8808, 0.702, 0.8808, 0.701, 0.89, 0.7021, 0.8842, 0.7021, 0.8842, 0.701, 0.89, 0.6966, 0.9334, 0.7021, 0.8842, 0.6966, 0.9334, 0.7022, 0.8877, 0.7022, 0.8877, 0.6966, 0.9334, 0.7023, 0.8915, 0.7023, 0.8915, 0.6966, 0.9334, 0.6972, 0.9442, 0.7008, 0.8659, 0.6909, 0.8893, 0.701, 0.89, 0.6909, 0.8893, 0.7008, 0.8659, 0.6906, 0.8653, 0.6955, 0.9146, 0.698, 0.871, 0.6982, 0.8502, 0.698, 0.871, 0.6955, 0.9146, 0.6959, 0.9219, 0.6999, 0.8604, 0.6982, 0.8502, 0.698, 0.871, 0.9289, 0.9586, 0.7726, 0.9664, 0.7726, 0.9586, 0.7726, 0.9664, 0.9289, 0.9586, 0.9289, 0.9664, 0.9289, 0.9529, 0.7726, 0.9586, 0.7726, 0.9529, 0.7726, 0.9586, 0.9289, 0.9529, 0.9289, 0.9586, 0.9289, 0.9497, 0.7726, 0.9529, 0.7726, 0.9497, 0.7726, 0.9529, 0.9289, 0.9497, 0.9289, 0.9529, 0.9289, 0.9439, 0.7726, 0.9497, 0.7726, 0.9439, 0.7726, 0.9497, 0.9289, 0.9439, 0.9289, 0.9497, 0.9289, 0.9377, 0.7726, 0.9439, 0.7726, 0.9377, 0.7726, 0.9439, 0.9289, 0.9377, 0.9289, 0.9439, 0.9289, 0.9312, 0.7726, 0.9377, 0.7726, 0.9312, 0.7726, 0.9377, 0.9289, 0.9312, 0.9289, 0.9377, 0.9289, 0.9246, 0.7726, 0.9312, 0.7726, 0.9246, 0.7726, 0.9312, 0.9289, 0.9246, 0.9289, 0.9312, 0.9289, 0.9178, 0.7726, 0.9246, 0.7726, 0.9178, 0.7726, 0.9246, 0.9289, 0.9178, 0.9289, 0.9246, 0.9289, 0.9109, 0.7726, 0.9178, 0.7726, 0.9109, 0.7726, 0.9178, 0.9289, 0.9109, 0.9289, 0.9178, 0.9289, 0.904, 0.7726, 0.9109, 0.7726, 0.904, 0.7726, 0.9109, 0.9289, 0.904, 0.9289, 0.9109, 0.9289, 0.904, 0.7726, 0.8971, 0.9289, 0.8971, 0.7726, 0.8971, 0.9289, 0.904, 0.7726, 0.904, 0.9289, 0.8971, 0.7726, 0.8903, 0.9289, 0.8903, 0.7726, 0.8903, 0.9289, 0.8971, 0.7726, 0.8971, 0.9289, 0.8903, 0.7726, 0.8837, 0.9289, 0.8837, 0.7726, 0.8837, 0.9289, 0.8903, 0.7726, 0.8903, 0.9289, 0.8837, 0.7726, 0.6883, 0.9289, 0.6883, 0.7726, 0.6883, 0.9289, 0.8837, 0.7726, 0.8837, 0.7727, 0.966, 0.929, 0.9604, 0.929, 0.966, 0.929, 0.9604, 0.7727, 0.966, 0.7727, 0.9604, 0.7958, 0.9487, 0.906, 0.9425, 0.906, 0.9487, 0.906, 0.9425, 0.7958, 0.9487, 0.7958, 0.9425, 0.7727, 0.9546, 0.7727, 0.9487, 0.7958, 0.9487, 0.929, 0.9546, 0.906, 0.9487, 0.929, 0.9487, 0.906, 0.9487, 0.929, 0.9546, 0.7727, 0.9546, 0.7958, 0.9487, 0.7726, 0.6883, 0.7726, 0.6883, 0.7726, 0.6883, 0.7726, 0.6883, 0.9288, 0.9851, 0.7727, 0.9664, 0.9289, 0.9664, 0.7727, 0.9664, 0.9288, 0.9851, 0.7727, 0.9851, 0.9419, 0.6884, 0.9289, 0.6884, 0.9419, 0.8898, 0.9419, 0.8898, 0.9289, 0.8306, 0.9289, 0.8718, 0.9419, 0.8898, 0.9289, 0.8718, 0.9289, 0.8963, 0.9419, 0.8898, 0.9289, 0.8963, 0.9419, 0.8965, 0.9419, 0.8965, 0.9289, 0.8963, 0.9289, 0.9011, 0.9419, 0.8965, 0.9289, 0.9011, 0.9419, 0.9031, 0.9419, 0.9031, 0.9289, 0.9011, 0.9289, 0.9074, 0.9419, 0.9031, 0.9289, 0.9074, 0.9419, 0.9097, 0.9419, 0.9097, 0.9289, 0.9074, 0.9289, 0.9136, 0.9419, 0.9097, 0.9289, 0.9136, 0.9289, 0.9198, 0.9419, 0.9097, 0.9289, 0.9198, 0.9419, 0.9161, 0.9419, 0.9161, 0.9289, 0.9198, 0.9289, 0.9258, 0.9419, 0.9161, 0.9289, 0.9258, 0.9419, 0.9222, 0.9419, 0.9222, 0.9289, 0.9258, 0.9289, 0.9317, 0.9419, 0.9222, 0.9289, 0.9317, 0.9419, 0.928, 0.9419, 0.928, 0.9289, 0.9317, 0.9289, 0.9375, 0.9419, 0.928, 0.9289, 0.9375, 0.9419, 0.9335, 0.9419, 0.9335, 0.9289, 0.9375, 0.9289, 0.943, 0.9419, 0.9335, 0.9289, 0.943, 0.9419, 0.9387, 0.9419, 0.9387, 0.9289, 0.943, 0.9289, 0.9483, 0.9419, 0.9387, 0.9289, 0.9483, 0.9289, 0.9533, 0.9419, 0.9387, 0.9289, 0.9533, 0.9419, 0.9434, 0.9419, 0.9434, 0.9289, 0.9533, 0.9289, 0.958, 0.9419, 0.9434, 0.9289, 0.958, 0.9419, 0.9476, 0.9419, 0.9476, 0.9289, 0.958, 0.9289, 0.9624, 0.9419, 0.9476, 0.9289, 0.9624, 0.9419, 0.9497, 0.9419, 0.9497, 0.9289, 0.9624, 0.9419, 0.9534, 0.9419, 0.9534, 0.9289, 0.9624, 0.9289, 0.9664, 0.9419, 0.9534, 0.9289, 0.9664, 0.9419, 0.9585, 0.9289, 0.8306, 0.9419, 0.8898, 0.9289, 0.6884, 0.9419, 0.6884, 0.9419, 0.8898, 0.9289, 0.6884, 0.9289, 0.8306, 0.9419, 0.8898, 0.9289, 0.8718, 0.9289, 0.8718, 0.9419, 0.8898, 0.9289, 0.8963, 0.9289, 0.8963, 0.9419, 0.8898, 0.9419, 0.8965, 0.9289, 0.8963, 0.9419, 0.8965, 0.9289, 0.9011, 0.9289, 0.9011, 0.9419, 0.8965, 0.9419, 0.9031, 0.9289, 0.9011, 0.9419, 0.9031, 0.9289, 0.9074, 0.9289, 0.9074, 0.9419, 0.9031, 0.9419, 0.9097, 0.9289, 0.9074, 0.9419, 0.9097, 0.9289, 0.9136, 0.9289, 0.9136, 0.9419, 0.9097, 0.9289, 0.9198, 0.9289, 0.9198, 0.9419, 0.9097, 0.9419, 0.9161, 0.9289, 0.9198, 0.9419, 0.9161, 0.9289, 0.9258, 0.9289, 0.9258, 0.9419, 0.9161, 0.9419, 0.9222, 0.9289, 0.9258, 0.9419, 0.9222, 0.9289, 0.9317, 0.9289, 0.9317, 0.9419, 0.9222, 0.9419, 0.928, 0.9289, 0.9317, 0.9419, 0.928, 0.9289, 0.9375, 0.9289, 0.9375, 0.9419, 0.928, 0.9419, 0.9335, 0.9289, 0.9375, 0.9419, 0.9335, 0.9289, 0.943, 0.9289, 0.943, 0.9419, 0.9335, 0.9419, 0.9387, 0.9289, 0.943, 0.9419, 0.9387, 0.9289, 0.9483, 0.9289, 0.9483, 0.9419, 0.9387, 0.9289, 0.9533, 0.9289, 0.9533, 0.9419, 0.9387, 0.9419, 0.9434, 0.9289, 0.9533, 0.9419, 0.9434, 0.9289, 0.958, 0.9289, 0.958, 0.9419, 0.9434, 0.9419, 0.9476, 0.9289, 0.958, 0.9419, 0.9476, 0.9289, 0.9624, 0.9289, 0.9624, 0.9419, 0.9476, 0.9419, 0.9497, 0.9289, 0.9624, 0.9419, 0.9497, 0.9419, 0.9534, 0.9289, 0.9624, 0.9419, 0.9534, 0.9289, 0.9664, 0.9289, 0.9664, 0.9419, 0.9534, 0.9419, 0.9585, 0.9289, 0.8306, 0.9289, 0.6884, 0.9419, 0.8898, 0.748, 0.8915, 0.7647, 0.943, 0.7531, 0.9441, 0.7647, 0.943, 0.748, 0.8915, 0.7575, 0.8909, 0.6857, 0.9431, 0.7708, 0.986, 0.6796, 0.9861, 0.7708, 0.986, 0.6857, 0.9431, 0.7647, 0.943, 0.6928, 0.8909, 0.6972, 0.9442, 0.6857, 0.9431, 0.6972, 0.9442, 0.6928, 0.8909, 0.7023, 0.8915, 0.7538, 0.9334, 0.7545, 0.9219, 0.7666, 0.9208, 0.7538, 0.9334, 0.7666, 0.9208, 0.7656, 0.9323, 0.7538, 0.9334, 0.6972, 0.9442, 0.6966, 0.9334, 0.6972, 0.9442, 0.7538, 0.9334, 0.7531, 0.9441, 0.6848, 0.9323, 0.701, 0.89, 0.6909, 0.8893, 0.701, 0.89, 0.6848, 0.9323, 0.6966, 0.9334, 0.7549, 0.9145, 0.6959, 0.9219, 0.6955, 0.9146, 0.6959, 0.9219, 0.7549, 0.9145, 0.7545, 0.9219, 0.7708, 0.9673, 0.6832, 0.9135, 0.6796, 0.9674, 0.6832, 0.9135, 0.7708, 0.9673, 0.6955, 0.9146, 0.6955, 0.9146, 0.7708, 0.9673, 0.7549, 0.9145, 0.7549, 0.9145, 0.7708, 0.9673, 0.7672, 0.9134, 0.6832, 0.9135, 0.6982, 0.8502, 0.6871, 0.8495, 0.6982, 0.8502, 0.6832, 0.9135, 0.6955, 0.9146, 0.7549, 0.9145, 0.7633, 0.8495, 0.7521, 0.8502, 0.7633, 0.8495, 0.7549, 0.9145, 0.7672, 0.9134])
me_id357.materials.append(mat_esrrft17)
me_id357.use_remesh_preserve_volume = False
me_id357.use_remesh_preserve_attributes = False
me_id357.use_mirror_vertex_groups = False
me_id357.update()
me_id26 = bpy.data.meshes.new('ID26')
me_id26.from_pydata([(-21.47, -9.387e-07, -10.18), (-19.1, 16.03, 8.176), (-21.47, -9.387e-07, 10.3), (-19.1, 16.03, 8.176), (-21.47, -9.387e-07, -10.18), (-19.1, 16.03, -8.054), (-21.47, -9.387e-07, 10.3), (-9.348, -9.387e-07, 21.6), (6.888, 24.61, -4.847), (11.57, 24.61, -3.594), (6.888, 20.93, -3.288), (6.888, 24.05, -3.288), (10.79, 20.93, -2.244), (10.79, 24.05, -2.244), (13.64, 20.93, 0.6101), (13.64, 24.05, 0.6101), (14.68, 20.93, 4.508), (14.68, 24.05, 4.508), (13.64, 20.93, 8.407), (13.64, 24.05, 8.407), (10.79, 20.93, 11.26), (10.79, 24.05, 11.26), (6.888, 20.93, 12.3), (6.888, 24.05, 12.3), (2.989, 20.93, 11.26), (2.989, 24.05, 11.26), (0.1356, 20.93, 8.407), (0.1356, 24.05, 8.407), (-0.9089, 20.93, 4.508), (-0.9089, 24.05, 4.508), (0.1356, 20.93, 0.6101), (0.1356, 24.05, 0.6101), (2.989, 20.93, -2.244), (2.989, 24.05, -2.244), (14.99, 24.61, -0.1695), (16.24, 24.61, 4.508), (14.99, 24.61, 9.186), (11.57, 24.61, 12.61), (6.888, 24.61, 13.86), (2.21, 24.61, 12.61), (-1.215, 24.61, 9.186), (-2.468, 24.61, 4.508), (-1.215, 24.61, -0.1695), (2.21, 24.61, -3.594), (6.888, 26.41, -3.912), (2.677, 26.41, -2.784), (-0.4045, 26.41, 0.2983), (-1.533, 26.41, 4.508), (-0.4045, 26.41, 8.718), (2.677, 26.41, 11.8), (6.888, 26.41, 12.93), (11.1, 26.41, 11.8), (14.18, 26.41, 8.718), (15.31, 26.41, 4.508), (14.18, 26.41, 0.2983), (11.1, 26.41, -2.784), (6.888, 28.0, -2.228), (3.52, 28.0, -1.325), (1.054, 28.0, 1.14), (0.1514, 28.0, 4.508), (1.054, 28.0, 7.876), (3.52, 28.0, 10.34), (6.888, 28.0, 11.24), (10.26, 28.0, 10.34), (12.72, 28.0, 7.876), (13.62, 28.0, 4.508), (12.72, 28.0, 1.14), (10.26, 28.0, -1.325), (6.888, 29.25, 0.4667), (4.867, 29.25, 1.008), (3.387, 29.25, 2.488), (2.846, 29.25, 4.508), (3.387, 29.25, 6.529), (4.867, 29.25, 8.009), (6.888, 29.25, 8.55), (8.908, 29.25, 8.009), (10.39, 29.25, 6.529), (10.93, 29.25, 4.508), (10.39, 29.25, 2.488), (8.908, 29.25, 1.008), (6.888, 29.94, 4.508), (0.1356, 24.05, 8.407), (2.989, 24.05, 11.26), (6.888, 24.05, 12.3), (10.79, 24.05, 11.26), (13.64, 24.05, 8.407), (14.68, 24.05, 4.508), (13.64, 24.05, 0.6101), (10.79, 24.05, -2.244), (6.888, 24.05, -3.288), (11.57, 24.61, -3.594), (6.888, 24.61, -4.847), (-0.9089, 24.05, 4.508), (0.1356, 24.05, 0.6101), (2.989, 24.05, -2.244), (14.99, 24.61, -0.1695), (16.24, 24.61, 4.508), (14.99, 24.61, 9.186), (11.57, 24.61, 12.61), (6.888, 24.61, 13.86), (2.21, 24.61, 12.61), (-1.215, 24.61, 9.186), (-2.468, 24.61, 4.508), (-1.215, 24.61, -0.1695), (2.21, 24.61, -3.594), (-19.1, 16.03, 8.176), (-19.1, 16.03, -8.054), (-7.278, 20.08, 18.09), (-4.765, 20.94, 18.09), (-7.278, 20.08, -17.97), (-4.765, 20.94, -17.97), (17.0, 20.94, 8.176), (17.0, 20.94, -8.054), (6.988, 20.94, 18.09), (6.988, 20.94, -17.97), (-9.348, -9.387e-07, 21.6), (-21.47, -9.387e-07, 10.3), (-21.47, -9.387e-07, -10.18), (-9.348, -9.387e-07, -21.47), (21.04, -9.387e-07, -10.18), (21.04, -9.387e-07, 10.3), (8.915, -9.387e-07, 21.6), (8.915, -9.387e-07, -21.47), (-19.1, 16.03, -8.054), (-9.348, -9.387e-07, -21.47), (21.04, -9.387e-07, -10.18), (21.04, -9.387e-07, 10.3), (8.915, -9.387e-07, 21.6), (8.915, -9.387e-07, -21.47), (-7.278, 20.08, 18.09), (-4.765, 20.94, 18.09), (-7.278, 20.08, -17.97), (-4.765, 20.94, -17.97), (17.0, 20.94, 8.176), (17.0, 20.94, -8.054), (6.988, 20.94, 18.09), (6.988, 20.94, -17.97), (-21.12, 2.405, 3.349), (-19.46, 13.63, 3.349), (-21.12, 2.405, -5.6), (-19.46, 13.63, -5.62), (-21.9, 2.521, -5.6), (-21.9, 2.521, 3.349), (-20.24, 13.74, -5.62), (-20.24, 13.74, 3.349), (-21.81, 3.126, -5.118), (-21.81, 3.126, 2.866), (-20.33, 13.14, -5.135), (-20.33, 13.14, 2.866), (-19.95, 2.85, -5.118), (-19.95, 2.85, 2.866), (-18.47, 12.86, -5.135), (-18.47, 12.86, 2.866)], [], [(124, 131, 132), (3, 5, 4, 2), (129, 7, 130), (37, 36, 52, 51), (10, 11, 13, 12), (39, 38, 50, 49), (12, 13, 15, 14), (43, 42, 46, 45), (14, 15, 17, 16), (9, 8, 44, 55), (16, 17, 19, 18), (42, 41, 47, 46), (18, 19, 21, 20), (8, 43, 45, 44), (20, 21, 23, 22), (40, 39, 49, 48), (22, 23, 25, 24), (38, 37, 51, 50), (24, 25, 27, 26), (36, 35, 53, 52), (26, 27, 29, 28), (34, 9, 55, 54), (28, 29, 31, 30), (30, 31, 33, 32), (35, 34, 54, 53), (50, 51, 63, 62), (32, 33, 11, 10), (41, 40, 48, 47), (62, 63, 75, 74), (47, 48, 60, 59), (54, 55, 67, 66), (44, 45, 57, 56), (51, 52, 64, 63), (48, 49, 61, 60), (55, 44, 56, 67), (45, 46, 58, 57), (52, 53, 65, 64), (49, 50, 62, 61), (46, 47, 59, 58), (53, 54, 66, 65), (77, 78, 80), (59, 60, 72, 71), (66, 67, 79, 78), (56, 57, 69, 68), (63, 64, 76, 75), (60, 61, 73, 72), (67, 56, 68, 79), (57, 58, 70, 69), (64, 65, 77, 76), (61, 62, 74, 73), (58, 59, 71, 70), (65, 66, 78, 77), (92, 81, 101, 102), (74, 75, 80), (71, 72, 80), (78, 79, 80), (68, 69, 80), (75, 76, 80), (72, 73, 80), (79, 68, 80), (69, 70, 80), (76, 77, 80), (73, 74, 80), (70, 71, 80), (82, 83, 99, 100), (84, 85, 97, 98), (86, 87, 95, 96), (93, 92, 102, 103), (81, 82, 100, 101), (83, 84, 98, 99), (85, 86, 96, 97), (87, 88, 90, 95), (89, 94, 104, 91), (94, 93, 103, 104), (88, 89, 91, 90), (110, 109, 107, 108), (106, 105, 107, 109), (111, 112, 114, 113), (110, 108, 113, 114), (121, 115, 116, 120), (117, 119, 120, 116), (122, 119, 117, 118), (125, 134, 133, 126), (127, 135, 130, 7), (128, 124, 132, 136), (129, 1, 6, 7), (123, 131, 124, 0), (128, 136, 134, 125), (127, 126, 133, 135), (143, 141, 145, 147), (140, 139, 141, 143), (139, 137, 142, 141), (137, 138, 144, 142), (138, 140, 143, 144), (147, 145, 149, 151), (141, 142, 146, 145), (142, 144, 148, 146), (144, 143, 147, 148), (145, 146, 150, 149), (146, 148, 152, 150), (148, 147, 151, 152)])
me_id26.polygons.foreach_set('use_smooth', [1, 0, 1, 1, 1, 1, 1, 1, 1, 1, 1, 1, 1, 1, 1, 1, 1, 1, 1, 1, 1, 1, 1, 1, 1, 1, 1, 1, 1, 1, 1, 1, 1, 1, 1, 1, 1, 1, 1, 1, 1, 1, 1, 1, 1, 1, 1, 1, 1, 1, 1, 1, 1, 1, 1, 1, 1, 1, 1, 1, 1, 1, 1, 1, 1, 1, 1, 1, 1, 1, 1, 1, 1, 1, 1, 1, 1, 1, 1, 0, 0, 0, 1, 1, 1, 1, 1, 1, 1, 0, 0, 0, 0, 0, 0, 0, 0, 0, 0, 0, 0])
_uv = me_id26.uv_layers.new(name='UVMap')
_uv.uv.foreach_set('vector', [0.08123, 0.01055, 0.1024, 0.1169, 0.09149, 0.1169, 0.26, 0.1169, 0.1622, 0.1169, 0.1494, 0.01055, 0.2728, 0.01055, 0.3198, 0.1169, 0.3409, 0.01055, 0.3307, 0.1169, 0.09831, 0.2314, 0.08258, 0.251, 0.07738, 0.2434, 0.09109, 0.2266, 0.01316, 0.2182, 0.01586, 0.2122, 0.02166, 0.2352, 0.0198, 0.2438, 0.09831, 0.1806, 0.1037, 0.2062, 0.09583, 0.2047, 0.09109, 0.1826, 0.0198, 0.2438, 0.02166, 0.2352, 0.03768, 0.2505, 0.03819, 0.2604, 0.01462, 0.182, 0.03331, 0.1599, 0.03577, 0.1653, 0.02004, 0.1839, 0.03819, 0.2604, 0.03768, 0.2505, 0.05931, 0.2545, 0.06294, 0.2642, 0.01462, 0.2376, 0.007932, 0.2108, 0.01435, 0.2083, 0.02004, 0.2313, 0.06294, 0.2642, 0.05931, 0.2545, 0.07974, 0.2467, 0.08591, 0.2551, 0.03331, 0.1599, 0.05876, 0.152, 0.05712, 0.1586, 0.03577, 0.1653, 0.08591, 0.2551, 0.07974, 0.2467, 0.09348, 0.2297, 0.101, 0.2361, 0.007932, 0.2108, 0.01462, 0.182, 0.02004, 0.1839, 0.01435, 0.2083, 0.101, 0.2361, 0.09348, 0.2297, 0.09822, 0.2078, 0.1061, 0.2121, 0.08258, 0.1604, 0.09831, 0.1806, 0.09109, 0.1826, 0.07738, 0.1655, 0.1061, 0.2121, 0.09822, 0.2078, 0.09348, 0.1858, 0.101, 0.1879, 0.1037, 0.2062, 0.09831, 0.2314, 0.09109, 0.2266, 0.09583, 0.2047, 0.101, 0.1879, 0.09348, 0.1858, 0.07974, 0.1687, 0.08591, 0.1688, 0.08258, 0.251, 0.05876, 0.2602, 0.05712, 0.2511, 0.07738, 0.2434, 0.08591, 0.1688, 0.07974, 0.1687, 0.05931, 0.1618, 0.06294, 0.161, 0.03331, 0.2556, 0.01462, 0.2376, 0.02004, 0.2313, 0.03577, 0.2468, 0.06294, 0.161, 0.05931, 0.1618, 0.03768, 0.1687, 0.03819, 0.1688, 0.03819, 0.1688, 0.03768, 0.1687, 0.02166, 0.1876, 0.0198, 0.1904, 0.05876, 0.2602, 0.03331, 0.2556, 0.03577, 0.2468, 0.05712, 0.2511, 0.09583, 0.2047, 0.09109, 0.2266, 0.08211, 0.2209, 0.0859, 0.2038, 0.0198, 0.1904, 0.02166, 0.1876, 0.01586, 0.2122, 0.01316, 0.2182, 0.05876, 0.152, 0.08258, 0.1604, 0.07738, 0.1655, 0.05712, 0.1586, 0.0859, 0.2038, 0.08211, 0.2209, 0.0704, 0.2136, 0.07272, 0.2035, 0.05712, 0.1586, 0.07738, 0.1655, 0.07134, 0.1736, 0.05584, 0.1687, 0.03577, 0.2468, 0.02004, 0.2313, 0.02785, 0.2241, 0.03975, 0.2362, 0.01435, 0.2083, 0.02004, 0.1839, 0.02785, 0.1878, 0.0235, 0.2064, 0.09109, 0.2266, 0.07738, 0.2434, 0.07134, 0.2339, 0.08211, 0.2209, 0.07738, 0.1655, 0.09109, 0.1826, 0.08211, 0.1866, 0.07134, 0.1736, 0.02004, 0.2313, 0.01435, 0.2083, 0.0235, 0.2064, 0.02785, 0.2241, 0.02004, 0.1839, 0.03577, 0.1653, 0.03975, 0.1738, 0.02785, 0.1878, 0.07738, 0.2434, 0.05712, 0.2511, 0.05584, 0.2396, 0.07134, 0.2339, 0.09109, 0.1826, 0.09583, 0.2047, 0.0859, 0.2038, 0.08211, 0.1866, 0.03577, 0.1653, 0.05712, 0.1586, 0.05584, 0.1687, 0.03975, 0.1738, 0.05712, 0.2511, 0.03577, 0.2468, 0.03975, 0.2362, 0.05584, 0.2396, 0.05493, 0.2246, 0.04572, 0.2224, 0.05447, 0.2037, 0.05584, 0.1687, 0.07134, 0.1736, 0.06396, 0.1859, 0.05493, 0.1832, 0.03975, 0.2362, 0.02785, 0.2241, 0.03891, 0.2152, 0.04572, 0.2224, 0.0235, 0.2064, 0.02785, 0.1878, 0.03891, 0.1942, 0.0364, 0.2049, 0.08211, 0.2209, 0.07134, 0.2339, 0.06396, 0.2213, 0.0704, 0.2136, 0.07134, 0.1736, 0.08211, 0.1866, 0.0704, 0.1933, 0.06396, 0.1859, 0.02785, 0.2241, 0.0235, 0.2064, 0.0364, 0.2049, 0.03891, 0.2152, 0.02785, 0.1878, 0.03975, 0.1738, 0.04572, 0.1862, 0.03891, 0.1942, 0.07134, 0.2339, 0.05584, 0.2396, 0.05493, 0.2246, 0.06396, 0.2213, 0.08211, 0.1866, 0.0859, 0.2038, 0.07272, 0.2035, 0.0704, 0.1933, 0.03975, 0.1738, 0.05584, 0.1687, 0.05493, 0.1832, 0.04572, 0.1862, 0.05584, 0.2396, 0.03975, 0.2362, 0.04572, 0.2224, 0.05493, 0.2246, 0.05931, 0.1618, 0.07974, 0.1687, 0.08258, 0.1604, 0.05876, 0.152, 0.07272, 0.2035, 0.0704, 0.2136, 0.05447, 0.2037, 0.05493, 0.1832, 0.06396, 0.1859, 0.05447, 0.2037, 0.04572, 0.2224, 0.03891, 0.2152, 0.05447, 0.2037, 0.0364, 0.2049, 0.03891, 0.1942, 0.05447, 0.2037, 0.0704, 0.2136, 0.06396, 0.2213, 0.05447, 0.2037, 0.06396, 0.1859, 0.0704, 0.1933, 0.05447, 0.2037, 0.03891, 0.2152, 0.0364, 0.2049, 0.05447, 0.2037, 0.03891, 0.1942, 0.04572, 0.1862, 0.05447, 0.2037, 0.06396, 0.2213, 0.05493, 0.2246, 0.05447, 0.2037, 0.0704, 0.1933, 0.07272, 0.2035, 0.05447, 0.2037, 0.04572, 0.1862, 0.05493, 0.1832, 0.05447, 0.2037, 0.09348, 0.1858, 0.09822, 0.2078, 0.1037, 0.2062, 0.09831, 0.1806, 0.09348, 0.2297, 0.07974, 0.2467, 0.08258, 0.251, 0.09831, 0.2314, 0.05931, 0.2545, 0.03768, 0.2505, 0.03331, 0.2556, 0.05876, 0.2602, 0.03768, 0.1687, 0.05931, 0.1618, 0.05876, 0.152, 0.03331, 0.1599, 0.07974, 0.1687, 0.09348, 0.1858, 0.09831, 0.1806, 0.08258, 0.1604, 0.09822, 0.2078, 0.09348, 0.2297, 0.09831, 0.2314, 0.1037, 0.2062, 0.07974, 0.2467, 0.05931, 0.2545, 0.05876, 0.2602, 0.08258, 0.251, 0.03768, 0.2505, 0.02166, 0.2352, 0.01462, 0.2376, 0.03331, 0.2556, 0.01586, 0.2122, 0.02166, 0.1876, 0.01462, 0.182, 0.007932, 0.2108, 0.02166, 0.1876, 0.03768, 0.1687, 0.03331, 0.1599, 0.01462, 0.182, 0.02166, 0.2352, 0.01586, 0.2122, 0.007932, 0.2108, 0.01462, 0.2376, 0.1341, 0.1944, 0.1341, 0.1847, 0.2734, 0.1847, 0.2734, 0.1944, 0.1724, 0.139, 0.2351, 0.139, 0.2734, 0.1847, 0.1341, 0.1847, 0.2351, 0.2785, 0.1724, 0.2785, 0.1341, 0.2398, 0.2734, 0.2398, 0.1341, 0.1944, 0.2734, 0.1944, 0.2734, 0.2398, 0.1341, 0.2398, 0.287, 0.2473, 0.287, 0.1767, 0.2433, 0.1298, 0.2433, 0.2941, 0.1642, 0.1298, 0.1642, 0.2941, 0.2433, 0.2941, 0.2433, 0.1298, 0.1206, 0.2473, 0.1642, 0.2941, 0.1642, 0.1298, 0.1206, 0.1767, 0.2725, 0.01055, 0.2598, 0.1169, 0.1619, 0.1169, 0.1491, 0.01055, 0.08097, 0.01055, 0.1021, 0.1169, 0.04774, 0.1169, 0.01604, 0.01055, 0.3407, 0.01055, 0.4056, 0.01055, 0.3739, 0.1169, 0.3196, 0.1169, 0.3198, 0.1169, 0.26, 0.1169, 0.2728, 0.01055, 0.3409, 0.01055, 0.1622, 0.1169, 0.1024, 0.1169, 0.08123, 0.01055, 0.1494, 0.01055, 0.3407, 0.01055, 0.3196, 0.1169, 0.2598, 0.1169, 0.2725, 0.01055, 0.08097, 0.01055, 0.1491, 0.01055, 0.1619, 0.1169, 0.1021, 0.1169, 0.1737, 0.1055, 0.1738, 0.02883, 0.1771, 0.03297, 0.177, 0.1014, 0.1737, 0.1047, 0.1738, 0.02804, 0.1738, 0.02883, 0.1737, 0.1055, 0.1738, 0.02804, 0.235, 0.02804, 0.235, 0.02883, 0.1738, 0.02883, 0.235, 0.02804, 0.235, 0.1047, 0.235, 0.1055, 0.235, 0.02883, 0.235, 0.1047, 0.1737, 0.1047, 0.1737, 0.1055, 0.235, 0.1055, 0.177, 0.1014, 0.1771, 0.03297, 0.1771, 0.03108, 0.177, 0.09951, 0.1738, 0.02883, 0.235, 0.02883, 0.2317, 0.03297, 0.1771, 0.03297, 0.235, 0.02883, 0.235, 0.1055, 0.2317, 0.1014, 0.2317, 0.03297, 0.235, 0.1055, 0.1737, 0.1055, 0.177, 0.1014, 0.2317, 0.1014, 0.1771, 0.03297, 0.2317, 0.03297, 0.2317, 0.03108, 0.1771, 0.03108, 0.2317, 0.03297, 0.2317, 0.1014, 0.2317, 0.09951, 0.2317, 0.03108, 0.2317, 0.1014, 0.177, 0.1014, 0.177, 0.09951, 0.2317, 0.09951])
me_id26.materials.append(mat_esrrft17)
me_id26.use_remesh_preserve_volume = False
me_id26.use_remesh_preserve_attributes = False
me_id26.use_mirror_vertex_groups = False
me_id26.update()
me_cube_005 = bpy.data.meshes.new('Cube.005')
me_cube_005.from_pydata([], [], [])
me_cube_005.use_remesh_preserve_volume = False
me_cube_005.use_remesh_preserve_attributes = False
me_cube_005.use_mirror_vertex_groups = False
me_cube_005.update()
me_id50 = bpy.data.meshes.new('ID50')
me_id50.from_pydata([(-15.74, 0.8463, -0.3001), (-16.62, 0.8463, -0.3001), (-15.74, 1.466, 0.3194), (-16.62, 1.466, 0.3194), (-15.74, 1.693, 1.166), (-16.62, 1.693, 1.166), (-15.74, 1.466, 2.012), (-16.62, 1.466, 2.012), (-15.74, 0.8463, 2.632), (-16.62, 0.8463, 2.632), (-15.74, 6.676e-06, 2.858), (-16.62, 7.629e-06, 2.858), (-15.74, -0.8463, 2.632), (-16.62, -0.8463, 2.632), (-15.74, -1.466, 2.012), (-16.62, -1.466, 2.012), (-15.74, -1.693, 1.166), (-16.62, -1.693, 1.166), (-15.74, -1.466, 0.3194), (-16.62, -1.466, 0.3194), (-15.74, -0.8463, -0.3001), (-16.62, -0.8463, -0.3001), (8.977, 1.261, -1.019), (-15.75, 1.261, -1.019), (8.977, 2.185, -0.09556), (-15.75, 2.185, -0.09558), (8.977, 2.523, 1.166), (-15.75, 2.523, 1.166), (8.977, 2.185, 2.427), (-15.75, 2.185, 2.427), (8.977, 1.261, 3.351), (-15.75, 1.261, 3.351), (8.977, -9.537e-07, 3.689), (-15.75, 6.676e-06, 3.688), (8.977, -1.261, 3.351), (-15.75, -1.261, 3.351), (8.977, -2.185, 2.427), (-15.75, -2.185, 2.427), (8.977, -2.523, 1.166), (-15.75, -2.523, 1.166), (8.977, -2.185, -0.09557), (-15.75, -2.185, -0.09558), (8.977, -1.261, -1.019), (-15.75, -1.261, -1.019), (8.977, -3.815e-06, -1.357), (-15.75, 4.768e-06, -1.357), (-16.62, 5.722e-06, -0.5269), (-15.74, 4.768e-06, -0.5269), (-16.62, 5.722e-06, -0.5269), (-15.75, 4.768e-06, -1.357), (-15.75, -1.261, -1.019), (-15.75, -2.185, -0.09558), (-15.75, -2.523, 1.166), (-15.75, -2.185, 2.427), (-15.75, -1.261, 3.351), (-15.75, 6.676e-06, 3.688), (-15.75, 1.261, 3.351), (-15.75, 2.185, 2.427), (-15.75, 2.523, 1.166), (-15.75, 2.185, -0.09558), (-15.75, 1.261, -1.019), (-16.62, -0.8463, -0.3001), (-16.62, -1.466, 0.3194), (-16.62, -1.693, 1.166), (-16.62, -1.466, 2.012), (-16.62, -0.8463, 2.632), (-16.62, 7.629e-06, 2.858), (-16.62, 0.8463, 2.632), (-16.62, 1.466, 2.012), (-16.62, 1.693, 1.166), (-16.62, 1.466, 0.3194), (-16.62, 0.8463, -0.3001), (-14.38, 1.222, -3.711), (-14.38, 1.222, -0.06452), (1.618, 1.222, -3.711), (1.618, 1.222, -0.06451), (-14.38, -1.222, -3.711), (-14.38, -1.222, -0.06452), (1.618, -1.222, -3.711), (1.618, -1.222, -0.06451)], [], [(23, 22, 44, 45), (3, 2, 0, 1), (25, 24, 22, 23), (46, 47, 20, 21), (27, 26, 24, 25), (21, 20, 18, 19), (1, 0, 47, 46), (29, 28, 26, 27), (19, 18, 16, 17), (31, 30, 28, 29), (17, 16, 14, 15), (33, 32, 30, 31), (15, 14, 12, 13), (35, 34, 32, 33), (13, 12, 10, 11), (37, 36, 34, 35), (11, 10, 8, 9), (39, 38, 36, 37), (9, 8, 6, 7), (41, 40, 38, 39), (7, 6, 4, 5), (43, 42, 40, 41), (5, 4, 2, 3), (45, 44, 42, 43), (79, 75, 73, 77), (74, 78, 76, 72), (76, 77, 73, 72), (78, 79, 77, 76), (48, 61, 62, 63, 64, 65, 66, 67, 68, 69, 70, 71), (72, 73, 75, 74), (49, 50, 51, 52, 53, 54, 55, 56, 57, 58, 59, 60)])
me_id50.polygons.foreach_set('use_smooth', [1, 1, 1, 1, 1, 1, 1, 1, 1, 1, 1, 1, 1, 1, 1, 1, 1, 1, 1, 1, 1, 1, 1, 1, 0, 0, 0, 0, 0, 0, 0])
_uv = me_id50.uv_layers.new(name='UVMap')
_uv.uv.foreach_set('vector', [0.1302, 0.3445, 0.02782, 0.3445, 0.02782, 0.3403, 0.1302, 0.3403, 0.1338, 0.3233, 0.1302, 0.3233, 0.1302, 0.3207, 0.1338, 0.3207, 0.1302, 0.3179, 0.02782, 0.3179, 0.02782, 0.3149, 0.1302, 0.3149, 0.1338, 0.3446, 0.1302, 0.3446, 0.1302, 0.3388, 0.1338, 0.3388, 0.1302, 0.3201, 0.02782, 0.3201, 0.02782, 0.3179, 0.1302, 0.3179, 0.1338, 0.3388, 0.1302, 0.3388, 0.1302, 0.3361, 0.1338, 0.3361, 0.1338, 0.3207, 0.1302, 0.3207, 0.1302, 0.3149, 0.1338, 0.3149, 0.1302, 0.322, 0.02782, 0.322, 0.02782, 0.3201, 0.1302, 0.3201, 0.1338, 0.3361, 0.1302, 0.3361, 0.1302, 0.3343, 0.1338, 0.3343, 0.1302, 0.3238, 0.02782, 0.3238, 0.02782, 0.322, 0.1302, 0.322, 0.1338, 0.3343, 0.1302, 0.3343, 0.1302, 0.3327, 0.1338, 0.3327, 0.1302, 0.3255, 0.02782, 0.3255, 0.02782, 0.3238, 0.1302, 0.3238, 0.1338, 0.3327, 0.1302, 0.3327, 0.1302, 0.3312, 0.1338, 0.3312, 0.1302, 0.3272, 0.02782, 0.3272, 0.02782, 0.3255, 0.1302, 0.3255, 0.1338, 0.3312, 0.1302, 0.3312, 0.1302, 0.3297, 0.1338, 0.3297, 0.1302, 0.3289, 0.02782, 0.3289, 0.02782, 0.3272, 0.1302, 0.3272, 0.1338, 0.3297, 0.1302, 0.3297, 0.1302, 0.3283, 0.1338, 0.3283, 0.1302, 0.3308, 0.02782, 0.3308, 0.02782, 0.3289, 0.1302, 0.3289, 0.1338, 0.3283, 0.1302, 0.3283, 0.1302, 0.3268, 0.1338, 0.3268, 0.1302, 0.3331, 0.02782, 0.3331, 0.02782, 0.3308, 0.1302, 0.3308, 0.1338, 0.3268, 0.1302, 0.3268, 0.1302, 0.3252, 0.1338, 0.3252, 0.1302, 0.3361, 0.02782, 0.3361, 0.02782, 0.3331, 0.1302, 0.3331, 0.1338, 0.3252, 0.1302, 0.3252, 0.1302, 0.3233, 0.1338, 0.3233, 0.1302, 0.3403, 0.02782, 0.3403, 0.02782, 0.3361, 0.1302, 0.3361, 0.1017, 0.2949, 0.1017, 0.2837, 0.02827, 0.2837, 0.02827, 0.2949, 0.1017, 0.2838, 0.1017, 0.2951, 0.02827, 0.2951, 0.02827, 0.2838, 0.1018, 0.2949, 0.1018, 0.3117, 0.113, 0.3117, 0.113, 0.2949, 0.1017, 0.2949, 0.1017, 0.3116, 0.02827, 0.3116, 0.02827, 0.2949, 0.1653, 0.32, 0.1702, 0.3213, 0.1737, 0.3249, 0.1751, 0.3298, 0.1737, 0.3347, 0.1702, 0.3382, 0.1653, 0.3396, 0.1604, 0.3382, 0.1568, 0.3347, 0.1555, 0.3298, 0.1568, 0.3249, 0.1604, 0.3213, 0.02834, 0.2949, 0.02834, 0.3116, 0.1018, 0.3116, 0.1018, 0.2949, 0.1653, 0.3152, 0.1726, 0.3172, 0.1779, 0.3225, 0.1798, 0.3298, 0.1779, 0.3371, 0.1726, 0.3424, 0.1653, 0.3443, 0.158, 0.3424, 0.1527, 0.3371, 0.1507, 0.3298, 0.1527, 0.3225, 0.158, 0.3172])
me_id50.materials.append(mat_esrrft17)
me_id50.use_remesh_preserve_volume = False
me_id50.use_remesh_preserve_attributes = False
me_id50.use_mirror_vertex_groups = False
me_id50.update()

# ---- objects
ob_base = bpy.data.objects.new('base', me_id357)
ob_turret = bpy.data.objects.new('turret', me_id26)
ob_sleeve = bpy.data.objects.new('sleeve', me_cube_005)
ob_barrel = bpy.data.objects.new('barrel', me_id50)

# ---- transforms, parenting, visibility, modifiers, constraints
ob_base.location = (-0.02892, 0.01354, -0.6867)
ob_base.rotation_euler = (0.03491, -0.03491, 1.571)
ob_base.scale = (0.2794, 0.2794, 0.2794)
ob_base.lineart.crease_threshold = 0.0
ob_turret.parent = ob_base
ob_turret.matrix_parent_inverse = Matrix(((3.579, 0.0, 0.0, -0.04846), (0.0, 3.579, 0.0, -0.1035), (0.0, 0.0, 3.579, 0.0), (0.0, 0.0, 0.0, 1.0)))
ob_turret.location = (-6.171, 0.1643, 14.26)
ob_turret.rotation_euler = (1.571, -4.88e-08, -0.6109)
ob_turret.scale = (0.2794, 0.2794, 0.2794)
ob_turret.lineart.crease_threshold = 0.0
ob_sleeve.parent = ob_turret
ob_sleeve.matrix_parent_inverse = Matrix(((3.579, 0.0, -4.768e-07, -48.42), (0.0, 0.0, 3.579, -55.32), (0.0, -3.579, 4.768e-07, 54.27), (0.0, 0.0, 0.0, 1.0)))
ob_sleeve.location = (7.9, 15.65, 18.0)
ob_sleeve.rotation_euler = (-1.571, -3.142, 1.571)
ob_sleeve.lineart.crease_threshold = 0.0
ob_barrel.parent = ob_sleeve
ob_barrel.matrix_parent_inverse = Matrix(((1.0, 2.731e-07, -5.066e-07, 0.6506), (3.696e-07, -1.252e-07, 1.0, -16.8), (2.719e-07, -1.0, -2.98e-07, -11.8), (0.0, 0.0, 0.0, 1.0)))
ob_barrel.location = (-0.6633, -11.8, 16.8)
ob_barrel.rotation_euler = (2.384e-07, -0.1745, 1.571)
ob_barrel.scale = (0.2794, 0.2794, 0.2794)
ob_barrel.lineart.crease_threshold = 0.0

# ---- collection membership
col_collection_1.objects.link(ob_base)
col_collection_1.objects.link(ob_turret)
col_collection_1.objects.link(ob_sleeve)
col_collection_1.objects.link(ob_barrel)

# ---- scene / render settings (as saved in the file)
scene.frame_start = 1; scene.frame_end = 250; scene.frame_set(1)
scene.render.engine = 'BLENDER_EEVEE_NEXT'
scene.render.resolution_percentage = 50
scene.render.dither_intensity = 0.0
scene.cycles.use_denoising = False
scene.cycles.samples = 128
scene.cycles.sampling_pattern = 'TABULATED_SOBOL'
scene.cycles.use_adaptive_sampling = False
scene.cycles.use_light_tree = False
scene.cycles.blur_glossy = 0.0
scene.cycles.sample_clamp_indirect = 0.0
scene.view_settings.view_transform = 'Standard'
bpy.context.view_layer.update()

# ---- added for rendering (the .blend has no active camera and no usable light): camera, sun
cam_auto = bpy.data.cameras.new('AutoCamera')
cam_auto.lens = 50.0
cam_auto.sensor_width = 36.0
cam_auto.clip_end = 1000.0
ob_auto_camera = bpy.data.objects.new('AutoCamera', cam_auto)
scene.collection.objects.link(ob_auto_camera)
ob_auto_camera.location = (56.3618, -64.9106, 55.3646)
ob_auto_camera.rotation_euler = (1.09748, -7.21219e-08, 0.694738)
scene.camera = ob_auto_camera
light_auto_sun = bpy.data.lights.new('AutoSun', 'SUN')
light_auto_sun.energy = 3.0
light_auto_sun.angle = 0.0523599
ob_auto_sun = bpy.data.objects.new('AutoSun', light_auto_sun)
scene.collection.objects.link(ob_auto_sun)
ob_auto_sun.rotation_euler = (0.872665, 0.174533, 0.523599)
bpy.context.view_layer.update()

